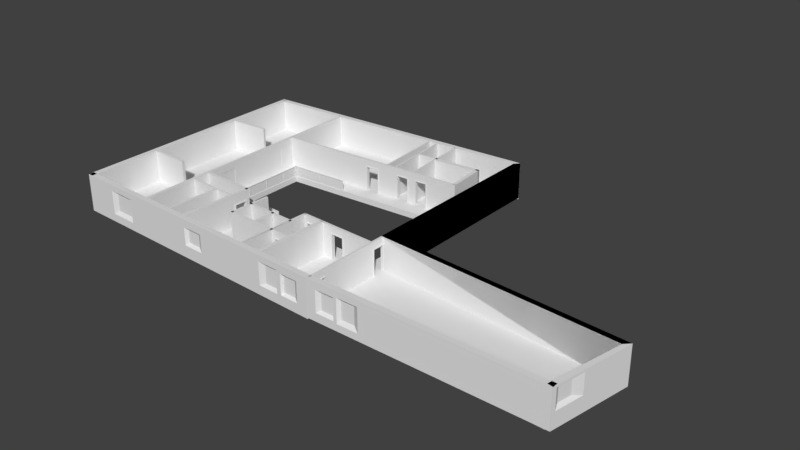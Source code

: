 # Source: bavariathekE1.blend  (saved by Blender 2.79.0; exported with 4.5.12 LTS)
import bpy
from mathutils import Matrix  # noqa: F401  (used for matrix-valued properties, if any)

bpy.ops.wm.read_factory_settings(use_empty=True)
scene = bpy.context.scene
scene.name = 'Scene'

# ---- collections
col_collection_2 = bpy.data.collections.new('Collection 2'); scene.collection.children.link(col_collection_2)

# ---- world
world_world = bpy.data.worlds.new('World'); scene.world = world_world
world_world.color = (0.05088, 0.05088, 0.05088)
world_world.use_sun_shadow = False
world_world.sun_shadow_jitter_overblur = 0.0
world_world.cycles.sampling_method = 'MANUAL'

# ---- meshes
me_cube_405 = bpy.data.meshes.new('Cube.405')
me_cube_405.from_pydata([(-18.01, 7.721, -9.411e-08), (-18.0, 7.701, -1.271e-07), (-18.01, 7.721, 1.05), (-18.0, 7.701, 1.05), (-12.13, 8.16, -9.411e-08), (-12.14, 8.14, -1.271e-07), (-12.13, 8.16, 1.05), (-12.14, 8.14, 1.05), (-15.07, 7.915, 1.05), (-15.07, 7.935, -9.411e-08), (-15.07, 7.915, -1.271e-07), (-15.07, 7.935, 1.05), (-15.02, 7.938, -9.411e-08), (-15.02, 7.918, -1.271e-07), (-15.02, 7.938, 1.05), (-15.02, 7.918, 1.05)], [], [(13, 5, 7, 15), (11, 9, 0, 2), (1, 10, 8, 3), (6, 4, 12, 14)])
me_cube_405.use_remesh_preserve_volume = False
me_cube_405.use_remesh_preserve_attributes = False
me_cube_405.use_mirror_vertex_groups = False
me_cube_405.update()
me_cube_404 = bpy.data.meshes.new('Cube.404')
me_cube_404.from_pydata([(-2.939, 0.09347, -0.525), (-2.938, 0.1132, -0.525), (-2.938, 0.1132, 0.525), (-2.939, 0.09347, 0.525), (2.94, -0.106, 0.525), (2.937, -0.0862, -0.525), (2.937, -0.0862, 0.525), (2.94, -0.106, -0.525), (-0.002305, -0.01334, 0.525), (-0.001635, 0.006394, -0.525), (-0.001635, 0.006395, 0.525), (-0.002305, -0.01334, -0.525), (0.04921, 0.004638, -0.525), (0.04921, 0.004639, 0.525), (0.04854, -0.0151, -0.525), (0.04854, -0.0151, 0.525)], [], [(10, 9, 1, 2), (14, 7, 4, 15), (0, 11, 8, 3), (6, 5, 12, 13), (8, 11, 9, 10), (8, 10, 2, 3), (9, 11, 0, 1), (13, 12, 14, 15), (5, 7, 14, 12), (13, 15, 4, 6), (3, 2, 1, 0), (6, 4, 7, 5)])
me_cube_404.use_remesh_preserve_volume = False
me_cube_404.use_remesh_preserve_attributes = False
me_cube_404.use_mirror_vertex_groups = False
me_cube_404.update()
me_cube_031 = bpy.data.meshes.new('Cube.031')
me_cube_031.from_pydata([(-0.01, 2.417, -0.525), (-0.01, 2.371, -0.525), (-0.01, 0.02504, -0.525), (-0.01, -0.02114, -0.525), (-0.01, -2.367, -0.525), (-0.01, -2.413, -0.525), (0.01, 2.417, -0.525), (0.01, 2.371, -0.525), (0.01, 0.02504, -0.525), (0.01, -0.02114, -0.525), (0.01, -2.367, -0.525), (0.01, -2.413, -0.525), (0.01, -2.413, 0.525), (0.01, -2.367, 0.525), (0.01, -0.02114, 0.525), (0.01, 0.02504, 0.525), (0.01, 2.371, 0.525), (0.01, 2.417, 0.525), (-0.01, 2.417, 0.525), (-0.01, 2.371, 0.525), (-0.01, 0.02504, 0.525), (-0.01, -0.02114, 0.525), (-0.01, -2.367, 0.525), (-0.01, -2.413, 0.525), (-0.01, -4.029, -0.525), (0.01, -4.029, -0.525), (0.01, -4.029, 0.525), (-0.01, -4.029, 0.525), (-0.01, 4.029, -0.525), (0.01, 4.029, -0.525), (-0.01, 4.029, 0.525), (0.01, 4.029, 0.525)], [], [(3, 4, 22, 21), (1, 2, 20, 19), (28, 0, 18, 30), (8, 7, 16, 15), (10, 9, 14, 13), (25, 11, 12, 26), (5, 24, 27, 23), (6, 29, 31, 17)])
me_cube_031.use_remesh_preserve_volume = False
me_cube_031.use_remesh_preserve_attributes = False
me_cube_031.use_mirror_vertex_groups = False
me_cube_031.update()
me_cube_030 = bpy.data.meshes.new('Cube.030')
me_cube_030.from_pydata([(-18.17, 7.749, -9.411e-08), (-18.17, -0.6232, -9.411e-08), (-18.07, 7.749, -9.411e-08), (-18.07, -0.6232, -9.411e-08), (-18.17, 7.749, 1.1), (-18.17, -0.6232, 1.1), (-18.07, 7.749, 1.1), (-18.07, -0.6232, 1.1), (-18.17, 5.978, -9.411e-08), (-18.17, 5.932, -9.411e-08), (-18.17, 3.586, -9.411e-08), (-18.17, 3.54, -9.411e-08), (-18.17, 1.194, -9.411e-08), (-18.17, 1.148, -9.411e-08), (-18.07, 5.978, -9.411e-08), (-18.07, 5.932, -9.411e-08), (-18.07, 3.586, -9.411e-08), (-18.07, 3.54, -9.411e-08), (-18.07, 1.194, -9.411e-08), (-18.07, 1.148, -9.411e-08), (-18.17, 5.978, 1.1), (-18.17, 5.932, 1.1), (-18.17, 3.586, 1.1), (-18.17, 3.54, 1.1), (-18.17, 1.194, 1.1), (-18.17, 1.148, 1.1), (-18.07, 5.978, 1.1), (-18.07, 5.932, 1.1), (-18.07, 3.586, 1.1), (-18.07, 3.54, 1.1), (-18.07, 1.194, 1.1), (-18.07, 1.148, 1.1), (-18.17, 7.749, 1.05), (-18.07, 7.749, 1.05), (-18.17, -0.6232, 1.05), (-18.07, -0.6232, 1.05), (-18.07, 1.148, 1.05), (-18.07, 1.194, 1.05), (-18.07, 3.54, 1.05), (-18.07, 3.586, 1.05), (-18.07, 5.932, 1.05), (-18.07, 5.978, 1.05), (-18.17, 5.978, 1.05), (-18.17, 5.932, 1.05), (-18.17, 3.586, 1.05), (-18.17, 3.54, 1.05), (-18.17, 1.194, 1.05), (-18.17, 1.148, 1.05), (-18.17, -0.4676, -9.411e-08), (-18.07, -0.4676, -9.411e-08), (-18.17, -0.4676, 1.1), (-18.07, -0.4676, 1.1), (-18.07, -0.4676, 1.05), (-18.17, -0.4676, 1.05), (-18.17, 7.59, -9.411e-08), (-18.07, 7.59, -9.411e-08), (-18.17, 7.59, 1.1), (-18.07, 7.59, 1.1), (-18.17, 7.59, 1.05), (-18.07, 7.59, 1.05)], [], [(50, 5, 7, 51), (53, 34, 5, 50), (59, 33, 6, 57), (35, 34, 1, 3), (33, 2, 0, 32), (52, 36, 31, 51), (36, 37, 30, 31), (37, 38, 29, 30), (38, 39, 28, 29), (39, 40, 27, 28), (40, 41, 26, 27), (58, 42, 20, 56), (42, 43, 21, 20), (43, 44, 22, 21), (44, 45, 23, 22), (45, 46, 24, 23), (46, 47, 25, 24), (56, 20, 26, 57), (20, 21, 27, 26), (21, 22, 28, 27), (22, 23, 29, 28), (23, 24, 30, 29), (24, 25, 31, 30), (12, 13, 47, 46), (10, 11, 45, 44), (8, 9, 43, 42), (15, 14, 41, 40), (17, 16, 39, 38), (19, 18, 37, 36), (6, 33, 32, 4), (7, 5, 34, 35), (55, 2, 33, 59), (48, 1, 34, 53), (3, 49, 52, 35), (35, 52, 51, 7), (47, 53, 50, 25), (25, 50, 51, 31), (52, 49, 48, 53), (0, 54, 58, 32), (4, 56, 57, 6), (32, 58, 56, 4), (41, 59, 57, 26), (37, 18, 12, 46), (38, 45, 11, 17), (40, 43, 9, 15), (36, 47, 13, 19), (53, 47, 36, 52), (46, 45, 38, 37), (44, 43, 40, 39), (39, 16, 10, 44), (59, 41, 42, 58), (41, 14, 8, 42), (59, 58, 54, 55)])
me_cube_030.use_remesh_preserve_volume = False
me_cube_030.use_remesh_preserve_attributes = False
me_cube_030.use_mirror_vertex_groups = False
me_cube_030.update()
me_cube_020 = bpy.data.meshes.new('Cube.020')
me_cube_020.from_pydata([(-18.17, -0.6232, -9.411e-08), (-18.16, -0.5233, -1.713e-07), (-18.17, -0.6232, 1.1), (-18.16, -0.5233, 1.1), (-18.17, -0.6232, 1.05), (-18.16, -0.5233, 1.05), (-18.01, -0.6285, -9.411e-08), (-18.01, -0.5286, -1.713e-07), (-18.01, -0.6285, 1.1), (-18.01, -0.5286, 1.1), (-18.01, -0.5286, 1.05), (-18.01, -0.6285, 1.05), (-12.03, -0.7314, 1.1), (-12.03, -0.8314, 1.1), (-12.03, -0.7314, -1.713e-07), (-12.03, -0.8314, 1.05), (-12.03, -0.7314, 1.05), (-12.03, -0.8314, -9.411e-08), (-12.13, -0.828, 1.05), (-12.13, -0.728, 1.1), (-12.13, -0.828, 1.1), (-12.13, -0.728, -1.713e-07), (-12.13, -0.728, 1.05), (-12.13, -0.828, -9.411e-08), (-15.07, -0.7353, 1.05), (-15.07, -0.6354, 1.1), (-15.07, -0.7353, 1.1), (-15.07, -0.6354, -1.704e-07), (-15.07, -0.6354, 1.05), (-15.07, -0.7353, -9.321e-08), (-15.02, -0.6371, 1.1), (-15.02, -0.7371, 1.1), (-15.02, -0.6371, -1.704e-07), (-15.02, -0.6371, 1.05), (-15.02, -0.7371, -9.321e-08), (-15.02, -0.7371, 1.05)], [], [(7, 1, 5, 10), (6, 0, 1, 7), (23, 17, 15, 18), (18, 15, 13, 20), (10, 5, 3, 9), (3, 5, 1, 0, 4, 2), (20, 13, 12, 19), (2, 8, 9, 3), (4, 11, 8, 2), (0, 6, 11, 4), (25, 28, 10, 9), (16, 12, 13, 15, 17, 14), (14, 17, 23, 21), (16, 14, 21, 22), (12, 16, 22, 19), (31, 20, 19, 30), (35, 18, 20, 31), (11, 24, 26, 8), (8, 26, 25, 9), (32, 34, 29, 27), (33, 32, 27, 28), (30, 33, 28, 25), (19, 22, 33, 30), (29, 34, 35, 24), (24, 35, 31, 26), (26, 31, 30, 25), (23, 18, 22, 21), (33, 22, 18, 35), (33, 35, 34, 32), (11, 6, 7, 10), (24, 11, 10, 28), (24, 28, 27, 29)])
me_cube_020.use_remesh_preserve_volume = False
me_cube_020.use_remesh_preserve_attributes = False
me_cube_020.use_mirror_vertex_groups = False
me_cube_020.update()
me_cube_019 = bpy.data.meshes.new('Cube.019')
me_cube_019.from_pydata([(-18.17, 7.749, -9.411e-08), (-18.16, 7.649, -1.271e-07), (-18.17, 7.749, 1.1), (-18.16, 7.649, 1.1), (-0.166, -1.234, 1.1), (-0.1626, -1.134, 1.1), (-18.16, 7.649, 1.05), (-18.17, 7.749, 1.05), (-0.166, -1.234, 1.05), (-0.1626, -1.134, 1.05), (-18.17, 7.749, -9.411e-08), (-18.16, 7.649, -1.271e-07), (-18.17, 7.749, 1.1), (-18.16, 7.649, 1.1), (-18.17, 7.749, 1.05), (-18.16, 7.649, 1.05), (-18.01, 7.761, -9.411e-08), (-18.0, 7.661, -1.271e-07), (-18.01, 7.761, 1.1), (-18.0, 7.661, 1.1), (-18.01, 7.761, 1.05), (-18.0, 7.661, 1.05), (-12.03, 8.207, 1.05), (-12.13, 8.2, -9.411e-08), (-12.13, 8.1, -1.271e-07), (-12.03, 8.107, 1.05), (-12.03, 8.107, 1.1), (-12.13, 8.2, 1.1), (-12.03, 8.207, 1.1), (-12.13, 8.1, 1.1), (-12.03, 8.107, -1.271e-07), (-12.13, 8.2, 1.05), (-12.03, 8.207, -9.411e-08), (-12.13, 8.1, 1.05), (-15.07, 7.875, 1.05), (-15.08, 7.974, -9.411e-08), (-15.07, 7.875, -1.271e-07), (-15.08, 7.974, 1.1), (-15.07, 7.875, 1.1), (-15.08, 7.974, 1.05), (-15.03, 7.978, -9.411e-08), (-15.02, 7.878, -1.271e-07), (-15.03, 7.978, 1.1), (-15.02, 7.878, 1.1), (-15.03, 7.978, 1.05), (-15.02, 7.878, 1.05)], [], [(33, 25, 26, 29), (12, 2, 3, 13), (14, 7, 2, 12), (10, 11, 1, 0), (45, 33, 29, 43), (10, 0, 7, 14), (24, 30, 25, 33), (5, 4, 8, 9), (3, 2, 7, 0, 1, 6), (1, 11, 15, 6), (16, 10, 14, 20), (16, 17, 11, 10), (20, 14, 12, 18), (18, 12, 13, 19), (6, 15, 13, 3), (28, 22, 31, 27), (32, 30, 24, 23), (22, 32, 23, 31), (11, 17, 21, 15), (15, 21, 19, 13), (26, 28, 27, 29), (25, 30, 32, 22, 28, 26), (37, 39, 20, 18), (38, 37, 18, 19), (43, 42, 37, 38), (44, 40, 35, 39), (40, 41, 36, 35), (42, 44, 39, 37), (21, 34, 38, 19), (38, 37, 39, 35, 36, 34), (27, 31, 44, 42), (29, 27, 42, 43), (36, 41, 45, 34), (34, 45, 43, 38), (41, 40, 44, 45), (33, 31, 23, 24), (44, 31, 33, 45), (17, 16, 20, 21), (34, 21, 20, 39)])
me_cube_019.use_remesh_preserve_volume = False
me_cube_019.use_remesh_preserve_attributes = False
me_cube_019.use_mirror_vertex_groups = False
me_cube_019.update()
me_cube_023 = bpy.data.meshes.new('Cube.023')
me_cube_023.from_pydata([(-0.00449, -3.04, 1.514), (-0.3086, -2.994, 1.514), (-0.004489, -1.642, 1.514), (-0.3086, -1.597, 1.514), (-0.00449, -3.04, 0.03252), (-0.3086, -2.994, 0.03252), (-0.004489, -1.642, 0.03252), (-0.3086, -1.597, 0.03252)], [], [(5, 1, 3, 7), (6, 2, 0, 4), (6, 7, 3, 2), (1, 0, 2, 3), (4, 0, 1, 5), (6, 4, 5, 7)])
me_cube_023.use_remesh_preserve_volume = False
me_cube_023.use_remesh_preserve_attributes = False
me_cube_023.use_mirror_vertex_groups = False
me_cube_023.update()
me_cube_018 = bpy.data.meshes.new('Cube.018')
me_cube_018.from_pydata([(-8.918, 0.28, 0.985), (-8.918, -0.02, 0.985), (-10.32, 0.28, 0.985), (-10.32, -0.02, 0.985), (-8.918, 0.28, -0.795), (-8.918, -0.02, -0.795), (-10.32, 0.28, -0.795), (-10.32, -0.02, -0.795)], [], [(5, 1, 3, 7), (6, 2, 0, 4), (6, 7, 3, 2), (1, 0, 2, 3), (4, 0, 1, 5), (6, 4, 5, 7)])
me_cube_018.use_remesh_preserve_volume = False
me_cube_018.use_remesh_preserve_attributes = False
me_cube_018.use_mirror_vertex_groups = False
me_cube_018.update()
me_cube_017 = bpy.data.meshes.new('Cube.017')
me_cube_017.from_pydata([(-6.772, -0.02, 0.985), (-6.772, 0.28, 0.985), (-8.174, 0.28, 0.985), (-8.174, -0.02, 0.985), (-6.772, -0.02, -0.795), (-6.772, 0.28, -0.795), (-8.174, 0.28, -0.795), (-8.174, -0.02, -0.795)], [], [(4, 0, 3, 7), (6, 2, 1, 5), (4, 5, 1, 0), (0, 1, 2, 3), (6, 7, 3, 2), (6, 5, 4, 7)])
me_cube_017.use_remesh_preserve_volume = False
me_cube_017.use_remesh_preserve_attributes = False
me_cube_017.use_mirror_vertex_groups = False
me_cube_017.update()
me_cube_016 = bpy.data.meshes.new('Cube.016')
me_cube_016.from_pydata([(-10.83, -0.02016, 0.6645), (-10.82, 0.28, 0.6645), (-8.736, -0.02016, 0.6645), (-8.727, 0.28, 0.6645), (-10.83, -0.02016, -1.115), (-10.82, 0.28, -1.115), (-8.736, -0.02016, -1.115), (-8.727, 0.28, -1.115)], [], [(2, 0, 4, 6), (5, 1, 3, 7), (2, 3, 1, 0), (6, 7, 3, 2), (7, 6, 4, 5), (4, 0, 1, 5)])
me_cube_016.use_remesh_preserve_volume = False
me_cube_016.use_remesh_preserve_attributes = False
me_cube_016.use_mirror_vertex_groups = False
me_cube_016.update()
me_cube_015 = bpy.data.meshes.new('Cube.015')
me_cube_015.from_pydata([(-0.3056, -0.02016, -0.8155), (-0.2966, 0.28, -0.8155), (1.092, -0.02016, -0.8155), (1.101, 0.28, -0.8155), (-0.3056, -0.02016, 0.6645), (-0.2966, 0.28, 0.6645), (1.092, -0.02016, 0.6645), (1.101, 0.28, 0.6645)], [], [(6, 4, 0, 2), (1, 5, 7, 3), (2, 3, 7, 6), (6, 7, 5, 4), (0, 4, 5, 1), (3, 2, 0, 1)])
me_cube_015.use_remesh_preserve_volume = False
me_cube_015.use_remesh_preserve_attributes = False
me_cube_015.use_mirror_vertex_groups = False
me_cube_015.update()
me_cube_014 = bpy.data.meshes.new('Cube.014')
me_cube_014.from_pydata([(9.797, -0.02016, 0.6645), (9.806, 0.28, 0.6645), (11.2, -0.02016, 0.6645), (11.21, 0.28, 0.6645), (9.797, -0.02016, -1.115), (9.806, 0.28, -1.115), (11.2, -0.02016, -1.115), (11.21, 0.28, -1.115)], [], [(5, 1, 3, 7), (2, 0, 4, 6), (2, 3, 1, 0), (6, 7, 3, 2), (7, 6, 4, 5), (4, 0, 1, 5)])
me_cube_014.use_remesh_preserve_volume = False
me_cube_014.use_remesh_preserve_attributes = False
me_cube_014.use_mirror_vertex_groups = False
me_cube_014.update()
me_cube_013 = bpy.data.meshes.new('Cube.013')
me_cube_013.from_pydata([(11.97, -0.02016, 0.6645), (11.98, 0.28, 0.6645), (13.36, -0.02016, 0.6645), (13.37, 0.28, 0.6645), (11.97, -0.02016, -1.115), (11.98, 0.28, -1.115), (13.36, -0.02016, -1.115), (13.37, 0.28, -1.115)], [], [(5, 1, 3, 7), (2, 0, 4, 6), (6, 7, 3, 2), (2, 3, 1, 0), (4, 0, 1, 5), (7, 6, 4, 5)])
me_cube_013.use_remesh_preserve_volume = False
me_cube_013.use_remesh_preserve_attributes = False
me_cube_013.use_mirror_vertex_groups = False
me_cube_013.update()
me_cube_012 = bpy.data.meshes.new('Cube.012')
me_cube_012.from_pydata([(-10.54, -0.2903, 0.985), (-10.56, 0.01044, 0.985), (-8.448, -0.2903, 0.985), (-8.467, 0.01043, 0.985), (-10.54, -0.2903, -0.795), (-10.56, 0.01044, -0.795), (-8.448, -0.2903, -0.795), (-8.467, 0.01043, -0.795)], [], [(1, 3, 7, 5), (2, 0, 4, 6), (1, 0, 2, 3), (4, 0, 1, 5), (4, 5, 7, 6), (6, 7, 3, 2)])
me_cube_012.use_remesh_preserve_volume = False
me_cube_012.use_remesh_preserve_attributes = False
me_cube_012.use_mirror_vertex_groups = False
me_cube_012.update()
me_cube_011 = bpy.data.meshes.new('Cube.011')
me_cube_011.from_pydata([(-4.632, -0.2903, -0.495), (-4.651, 0.01045, -0.495), (-3.232, -0.2903, -0.495), (-3.252, 0.01045, -0.495), (-4.632, -0.2903, 0.985), (-4.651, 0.01044, 0.985), (-3.232, -0.2903, 0.985), (-3.252, 0.01044, 0.985)], [], [(5, 7, 3, 1), (2, 6, 4, 0), (2, 3, 7, 6), (5, 4, 6, 7), (0, 4, 5, 1), (1, 3, 2, 0)])
me_cube_011.use_remesh_preserve_volume = False
me_cube_011.use_remesh_preserve_attributes = False
me_cube_011.use_mirror_vertex_groups = False
me_cube_011.update()
me_cube_009 = bpy.data.meshes.new('Cube.009')
me_cube_009.from_pydata([(0.5205, -0.2903, 0.985), (0.5013, 0.01043, 0.985), (2.622, -0.2903, 0.985), (2.603, 0.01043, 0.985), (0.5205, -0.2903, -0.795), (0.5013, 0.01043, -0.795), (2.622, -0.2903, -0.795), (2.603, 0.01043, -0.795)], [], [(2, 0, 4, 6), (1, 3, 7, 5), (4, 5, 7, 6), (6, 7, 3, 2), (1, 0, 2, 3), (4, 0, 1, 5)])
me_cube_009.use_remesh_preserve_volume = False
me_cube_009.use_remesh_preserve_attributes = False
me_cube_009.use_mirror_vertex_groups = False
me_cube_009.update()
me_cube_008 = bpy.data.meshes.new('Cube.008')
me_cube_008.from_pydata([(12.15, -0.2903, -0.4925), (12.13, 0.01043, -0.4925), (13.55, -0.2903, -0.4925), (13.53, 0.01043, -0.4925), (12.15, -0.2903, 0.9825), (12.13, 0.01043, 0.9825), (13.55, -0.2903, 0.9825), (13.53, 0.01043, 0.9825)], [], [(5, 7, 3, 1), (2, 6, 4, 0), (5, 4, 6, 7), (0, 4, 5, 1), (1, 3, 2, 0), (2, 3, 7, 6)])
me_cube_008.use_remesh_preserve_volume = False
me_cube_008.use_remesh_preserve_attributes = False
me_cube_008.use_mirror_vertex_groups = False
me_cube_008.update()
me_cube_007 = bpy.data.meshes.new('Cube.007')
me_cube_007.from_pydata([(0.3, -2.105, 2.384e-07), (4.47e-07, -2.105, 2.384e-07), (0.3, 0.0, 2.384e-07), (4.47e-07, 0.0, 2.384e-07), (0.3, -2.105, 1.481), (4.47e-07, -2.105, 1.481), (0.3, 0.0, 1.481), (4.47e-07, 0.0, 1.481)], [], [(1, 5, 7, 3), (2, 6, 4, 0), (2, 3, 7, 6), (5, 4, 6, 7), (1, 3, 2, 0), (0, 4, 5, 1)])
me_cube_007.use_remesh_preserve_volume = False
me_cube_007.use_remesh_preserve_attributes = False
me_cube_007.use_mirror_vertex_groups = False
me_cube_007.update()
me_cube_004 = bpy.data.meshes.new('Cube.004')
me_cube_004.from_pydata([(0.3, -2.8, 2.086e-07), (4.47e-07, -2.8, 2.086e-07), (0.3, 0.0, 2.086e-07), (4.47e-07, 0.0, 2.086e-07), (0.3, -2.8, 1.476), (4.47e-07, -2.8, 1.476), (0.3, 0.0, 1.476), (4.47e-07, 0.0, 1.476)], [], [(1, 5, 7, 3), (2, 6, 4, 0), (5, 4, 6, 7), (2, 3, 7, 6), (1, 3, 2, 0), (0, 4, 5, 1)])
me_cube_004.use_remesh_preserve_volume = False
me_cube_004.use_remesh_preserve_attributes = False
me_cube_004.use_mirror_vertex_groups = False
me_cube_004.update()
me_cube_001 = bpy.data.meshes.new('Cube.001')
me_cube_001.from_pydata([(0.3, -2.801, -1.788e-07), (4.47e-07, -2.801, -1.788e-07), (0.3, 0.0, -1.788e-07), (4.47e-07, 0.0, -1.788e-07), (0.3, -2.801, 1.479), (4.47e-07, -2.801, 1.479), (0.3, 0.0, 1.479), (4.47e-07, 0.0, 1.479)], [], [(1, 5, 7, 3), (2, 6, 4, 0), (1, 3, 2, 0), (0, 4, 5, 1), (5, 4, 6, 7), (2, 3, 7, 6)])
me_cube_001.use_remesh_preserve_volume = False
me_cube_001.use_remesh_preserve_attributes = False
me_cube_001.use_mirror_vertex_groups = False
me_cube_001.update()
me_cube_000 = bpy.data.meshes.new('Cube.000')
me_cube_000.from_pydata([(0.3, -2.803, -1.49e-07), (4.47e-07, -2.803, -1.49e-07), (0.3, 0.0, -1.49e-07), (4.47e-07, 0.0, -1.49e-07), (0.3, -2.803, 1.48), (4.47e-07, -2.803, 1.48), (0.3, 0.0, 1.48), (4.47e-07, 0.0, 1.48)], [], [(1, 5, 7, 3), (2, 6, 4, 0), (5, 4, 6, 7), (0, 4, 5, 1), (1, 3, 2, 0), (2, 3, 7, 6)])
me_cube_000.use_remesh_preserve_volume = False
me_cube_000.use_remesh_preserve_attributes = False
me_cube_000.use_mirror_vertex_groups = False
me_cube_000.update()
me_cube_395 = bpy.data.meshes.new('Cube.395')
me_cube_395.from_pydata([(-0.25, -11.15, 0.0), (0.0, -11.15, 0.0), (0.0, -7.849, 0.0), (0.0, -9.74, 0.0), (0.0, -11.0, 0.0), (-0.25, -11.0, 0.0), (-0.25, -9.74, 0.0), (-0.25, -7.849, 0.0), (-0.25, -11.15, -0.5299), (0.0, -11.15, -0.5299), (-0.25, -11.0, -0.5299), (-0.25, -9.74, -0.5299), (-0.25, -7.849, -0.5299), (0.0, -7.849, -0.5299), (0.0, -9.74, -0.5299), (0.0, -11.0, -0.5299)], [], [(15, 4, 1, 9), (9, 1, 0, 8), (4, 5, 0, 1), (8, 0, 5, 10), (10, 5, 6, 11), (11, 6, 7, 12), (2, 7, 6, 3), (3, 6, 5, 4), (13, 2, 3, 14), (14, 3, 4, 15)])
me_cube_395.use_remesh_preserve_volume = False
me_cube_395.use_remesh_preserve_attributes = False
me_cube_395.use_mirror_vertex_groups = False
me_cube_395.update()
me_cube_394 = bpy.data.meshes.new('Cube.394')
me_cube_394.from_pydata([(-0.25, -6.682e-07, 0.0), (0.0, -6.682e-07, 0.0), (-0.25, -0.1503, 0.0), (0.0, -0.1503, 0.0), (0.0, -1.412, 0.0), (0.0, -3.301, 0.0), (-0.25, -3.301, 0.0), (-0.25, -1.412, 0.0), (-0.25, -6.682e-07, -0.5299), (0.0, -6.682e-07, -0.5299), (0.0, -0.1503, -0.5299), (-0.25, -0.1503, -0.5299), (-0.25, -3.301, -0.5299), (-0.25, -1.412, -0.5299), (0.0, -1.412, -0.5299), (0.0, -3.301, -0.5299)], [], [(11, 2, 0, 8), (8, 0, 1, 9), (1, 0, 2, 3), (9, 1, 3, 10), (13, 7, 2, 11), (12, 6, 7, 13), (3, 2, 7, 4), (4, 7, 6, 5), (10, 3, 4, 14), (14, 4, 5, 15)])
me_cube_394.use_remesh_preserve_volume = False
me_cube_394.use_remesh_preserve_attributes = False
me_cube_394.use_mirror_vertex_groups = False
me_cube_394.update()
me_cube_393 = bpy.data.meshes.new('Cube.393')
me_cube_393.from_pydata([(0.0, -3.301, -3.77), (0.0, -7.849, -3.77), (0.25, -3.301, 0.0), (0.25, -7.849, 0.0), (0.0, -7.849, 0.0), (0.0, -3.301, 0.0), (0.25, -7.849, -3.77), (0.25, -3.301, -3.77)], [], [(1, 4, 5, 0), (2, 5, 4, 3), (0, 7, 6, 1), (7, 2, 3, 6), (1, 6, 3, 4), (0, 5, 2, 7)])
me_cube_393.use_remesh_preserve_volume = False
me_cube_393.use_remesh_preserve_attributes = False
me_cube_393.use_mirror_vertex_groups = False
me_cube_393.update()
me_cube_392 = bpy.data.meshes.new('Cube.392')
me_cube_392.from_pydata([(-0.1, -11.15, -3.29), (-0.1, -6.682e-07, -3.29), (0.0, -11.15, -3.29), (0.0, -6.682e-07, -3.29), (-0.1, -0.1503, -3.29), (0.0, -0.1503, -3.29), (-0.1, -1.412, -3.29), (-0.1, -3.301, -3.29), (-0.1, -7.849, -3.29), (-0.1, -9.84, -3.19), (-0.1, -10.9, -3.19), (0.0, -10.9, -3.19), (0.0, -9.84, -3.19), (0.0, -7.849, -3.29), (0.0, -3.301, -3.29), (0.0, -1.412, -3.29), (-0.1, -6.682e-07, -0.5299), (0.0, -6.682e-07, -0.5299), (0.0, -0.1503, -0.5299), (-0.1, -0.1503, -0.5299), (-0.1, -3.301, -0.5299), (-0.1, -1.412, -0.5299), (0.0, -1.412, -0.5299), (0.0, -3.301, -0.5299), (-0.1, -11.15, -0.5299), (0.0, -11.15, -0.5299), (-0.1, -11.0, -0.5299), (-0.1, -9.74, -0.5299), (-0.1, -7.849, -0.5299), (0.0, -7.849, -0.5299), (0.0, -9.74, -0.5299), (0.0, -11.0, -0.5299), (0.0, -11.15, -0.6299), (-0.1, -10.9, -0.7299), (-0.1, -9.84, -0.7299), (-0.1, -7.849, -0.6299), (0.0, -7.849, -0.6299), (0.0, -9.84, -0.7299), (0.0, -10.9, -0.7299), (-0.1, -11.15, -0.6299), (-0.1, -9.64, -3.19), (-0.1, -11.0, -3.29), (0.0, -11.0, -3.29), (0.0, -9.64, -3.19), (-0.1, -11.0, -0.6299), (-0.1, -9.64, -0.7299), (0.0, -9.64, -0.7299), (0.0, -11.0, -0.6299), (-0.1, -9.74, -3.29), (-0.1, -7.949, -3.19), (0.0, -9.74, -3.29), (-0.1, -9.74, -0.6299), (0.0, -7.949, -3.19), (-0.1, -7.949, -0.7299), (0.0, -7.949, -0.7299), (0.0, -9.74, -0.6299), (-0.03, -10.9, -3.19), (-0.03, -9.84, -3.19), (-0.03, -9.84, -0.7299), (-0.03, -10.9, -0.7299), (-0.03, -7.949, -0.7299), (-0.03, -7.949, -3.19), (-0.03, -9.64, -3.19), (-0.03, -9.64, -0.7299), (-0.07, -7.949, -0.7299), (-0.07, -7.949, -3.19), (-0.07, -9.84, -3.19), (-0.07, -10.9, -3.19), (-0.07, -10.9, -0.7299), (-0.07, -9.84, -0.7299), (-0.07, -9.64, -3.19), (-0.07, -9.64, -0.7299), (-0.1, -6.682e-07, -0.6298), (0.0, -6.682e-07, -0.6298), (0.0, -0.1503, -0.6298), (-0.1, -0.1503, -0.6298), (-0.1, -3.301, -0.6298), (-0.1, -1.412, -0.6298), (0.0, -1.412, -0.6298), (0.0, -3.301, -0.6298), (-0.1, -1.312, -3.19), (-0.1, -1.312, -0.7298), (-0.1, -0.2503, -0.7298), (-0.1, -0.2503, -3.19), (-0.1, -3.201, -3.19), (-0.1, -3.201, -0.7298), (-0.1, -1.512, -0.7298), (-0.1, -1.512, -3.19), (0.0, -0.2503, -3.19), (0.0, -0.2503, -0.7298), (0.0, -1.312, -0.7298), (0.0, -1.312, -3.19), (0.0, -1.512, -3.19), (0.0, -1.512, -0.7298), (0.0, -3.201, -0.7298), (0.0, -3.201, -3.19), (-0.03, -3.201, -0.7298), (-0.03, -3.201, -3.19), (-0.03, -0.2503, -0.7298), (-0.03, -0.2503, -3.19), (-0.03, -1.312, -3.19), (-0.03, -1.312, -0.7298), (-0.03, -1.512, -0.7298), (-0.03, -1.512, -3.19), (-0.07, -3.201, -0.7298), (-0.07, -3.201, -3.19), (-0.07, -1.312, -0.7298), (-0.07, -1.312, -3.19), (-0.07, -0.2503, -3.19), (-0.07, -0.2503, -0.7298), (-0.07, -1.512, -3.19), (-0.07, -1.512, -0.7298)], [], [(41, 42, 2, 0), (1, 3, 5, 4), (4, 5, 15, 6), (6, 15, 14, 7), (8, 13, 50, 48), (48, 50, 42, 41), (78, 22, 23, 79), (74, 18, 22, 78), (76, 20, 21, 77), (77, 21, 19, 75), (73, 17, 18, 74), (72, 16, 17, 73), (75, 19, 16, 72), (55, 30, 31, 47), (36, 29, 30, 55), (51, 27, 28, 35), (44, 26, 27, 51), (39, 24, 26, 44), (32, 25, 24, 39), (47, 31, 25, 32), (42, 47, 32, 2), (2, 32, 39, 0), (0, 39, 44, 41), (49, 40, 70, 65), (40, 45, 71, 70), (54, 46, 63, 60), (37, 38, 59, 58), (10, 9, 48, 41), (12, 11, 42, 50), (33, 10, 41, 44), (9, 34, 51, 48), (37, 12, 50, 55), (11, 38, 47, 42), (34, 33, 44, 51), (38, 37, 55, 47), (40, 49, 8, 48), (52, 43, 50, 13), (45, 40, 48, 51), (49, 53, 35, 8), (54, 52, 13, 36), (43, 46, 55, 50), (53, 45, 51, 35), (46, 54, 36, 55), (57, 58, 59, 56), (38, 11, 56, 59), (11, 12, 57, 56), (12, 37, 58, 57), (61, 60, 63, 62), (46, 43, 62, 63), (43, 52, 61, 62), (52, 54, 60, 61), (67, 68, 69, 66), (70, 71, 64, 65), (34, 9, 66, 69), (53, 49, 65, 64), (33, 34, 69, 68), (10, 33, 68, 67), (45, 53, 64, 71), (9, 10, 67, 66), (4, 75, 72, 1), (1, 72, 73, 3), (3, 73, 74, 5), (83, 80, 107, 108), (82, 83, 108, 109), (95, 92, 103, 97), (88, 89, 98, 99), (6, 77, 81, 80), (77, 75, 82, 81), (75, 4, 83, 82), (4, 6, 80, 83), (7, 76, 85, 84), (76, 77, 86, 85), (77, 6, 87, 86), (6, 7, 84, 87), (5, 74, 89, 88), (74, 78, 90, 89), (78, 15, 91, 90), (15, 5, 88, 91), (15, 78, 93, 92), (78, 79, 94, 93), (79, 14, 95, 94), (14, 15, 92, 95), (99, 98, 101, 100), (103, 102, 96, 97), (90, 91, 100, 101), (94, 95, 97, 96), (91, 88, 99, 100), (93, 94, 96, 102), (92, 93, 102, 103), (89, 90, 101, 98), (107, 106, 109, 108), (105, 104, 111, 110), (86, 87, 110, 111), (87, 84, 105, 110), (81, 82, 109, 106), (84, 85, 104, 105), (80, 81, 106, 107), (85, 86, 111, 104)])
me_cube_392.use_remesh_preserve_volume = False
me_cube_392.use_remesh_preserve_attributes = False
me_cube_392.use_mirror_vertex_groups = False
me_cube_392.update()
me_cube_390 = bpy.data.meshes.new('Cube.390')
me_cube_390.from_pydata([(1.042e-07, -7.502, -3.77), (1.042e-07, -7.502, 0.0), (0.2498, -7.277, -3.77), (0.2498, -7.277, 0.0), (0.25, 0.0225, -3.77), (2.898e-07, 5.295e-07, 0.0), (2.898e-07, 5.295e-07, -3.77), (0.25, 0.0225, 0.0)], [], [(4, 7, 3, 2), (7, 5, 1, 3), (1, 0, 2, 3), (1, 5, 6, 0), (6, 4, 2, 0), (5, 7, 4, 6)])
me_cube_390.use_remesh_preserve_volume = False
me_cube_390.use_remesh_preserve_attributes = False
me_cube_390.use_mirror_vertex_groups = False
me_cube_390.update()
me_cube_388 = bpy.data.meshes.new('Cube.388')
me_cube_388.from_pydata([(0.7322, 0.125, -0.68), (0.7322, -0.125, -0.68), (-0.7322, 0.125, -0.68), (-0.7322, -0.125, -0.68), (2.953, -0.125, -0.68), (2.953, 0.125, -0.68), (4.283, -0.125, -0.68), (4.283, 0.125, -0.68), (5.11, -0.125, -0.68), (5.11, 0.125, -0.68), (6.443, -0.125, -0.68), (6.443, 0.125, -0.68), (-18.44, 0.125, 4.232e-06), (-18.48, -0.125, -3.77), (-18.44, 0.125, -3.77), (-18.48, -0.125, 4.187e-06), (2.953, -0.125, -3.67), (2.953, 0.125, -3.67), (0.7322, 0.125, -3.67), (0.7322, -0.125, -3.67), (-0.7322, 0.125, -3.67), (-0.7322, -0.125, -3.67), (-14.32, 0.125, -3.77), (-14.32, -0.125, 3.883e-06), (-14.32, 0.125, 3.931e-06), (-14.32, -0.125, -3.77), (-10.39, 0.125, -0.1), (-10.62, -0.125, -3.67), (-10.39, 0.125, -3.67), (-10.62, -0.125, -0.1), (4.283, -0.125, -3.67), (4.283, 0.125, -3.67), (5.11, -0.125, -3.67), (5.11, 0.125, -3.67), (9.552, -0.125, -3.67), (9.552, -0.125, -0.1), (9.552, 0.125, -3.67), (9.552, 0.125, -0.1), (6.443, -0.125, -3.67), (6.443, 0.125, -3.67), (-0.6322, -0.125, -0.78), (0.6322, -0.125, -0.78), (0.6322, 0.125, -0.78), (-0.6322, 0.125, -0.78), (9.652, -0.125, 2.129e-06), (-10.72, -0.125, 3.619e-06), (4.183, 0.125, -0.78), (3.053, 0.125, -0.78), (3.053, -0.125, -0.78), (4.183, -0.125, -0.78), (-10.49, 0.125, 3.651e-06), (9.652, 0.125, 2.177e-06), (6.343, 0.125, -0.78), (5.21, 0.125, -0.78), (5.21, -0.125, -0.78), (6.343, -0.125, -0.78), (0.6322, -0.125, -3.77), (3.053, -0.125, -3.77), (6.343, -0.125, -3.77), (6.343, 0.125, -3.77), (3.053, 0.125, -3.77), (0.6322, 0.125, -3.77), (5.21, -0.125, -3.77), (5.21, 0.125, -3.77), (-10.72, -0.125, -3.77), (-0.6322, -0.125, -3.77), (4.183, -0.125, -3.77), (4.183, 0.125, -3.77), (-0.6322, 0.125, -3.77), (-10.49, 0.125, -3.77), (9.652, 0.125, -3.77), (9.652, -0.125, -3.77), (-0.6322, -0.175, -0.78), (0.6322, -0.175, -0.78), (3.053, -0.175, -0.78), (4.183, -0.175, -0.78), (5.21, -0.175, -0.78), (6.343, -0.175, -0.78), (6.343, -0.175, -3.77), (5.21, -0.175, -3.77), (4.183, -0.175, -3.77), (3.053, -0.175, -3.77), (0.6322, -0.175, -3.77), (-0.6322, -0.175, -3.77), (-0.7322, -0.175, -0.68), (0.7322, -0.175, -0.68), (2.953, -0.175, -0.68), (4.283, -0.175, -0.68), (5.11, -0.175, -0.68), (6.443, -0.175, -0.68), (6.443, -0.175, -3.67), (5.11, -0.175, -3.67), (4.283, -0.175, -3.67), (2.953, -0.175, -3.67), (0.7322, -0.175, -3.67), (-0.7322, -0.175, -3.67), (0.6322, 0.175, -0.78), (-0.6322, 0.175, -0.78), (4.183, 0.175, -0.78), (3.053, 0.175, -0.78), (6.343, 0.175, -0.78), (5.21, 0.175, -0.78), (6.343, 0.175, -3.77), (5.21, 0.175, -3.77), (4.183, 0.175, -3.77), (3.053, 0.175, -3.77), (0.6322, 0.175, -3.77), (-0.6322, 0.175, -3.77), (0.7322, 0.175, -0.68), (-0.7322, 0.175, -0.68), (4.283, 0.175, -0.68), (2.953, 0.175, -0.68), (6.443, 0.175, -0.68), (5.11, 0.175, -0.68), (6.443, 0.175, -3.67), (5.11, 0.175, -3.67), (4.283, 0.175, -3.67), (2.953, 0.175, -3.67), (0.7322, 0.175, -3.67), (-0.7322, 0.175, -3.67)], [], [(43, 42, 41, 40), (47, 46, 49, 48), (53, 52, 55, 54), (24, 12, 15, 23), (25, 23, 15, 13), (61, 60, 57, 56), (15, 12, 14, 13), (69, 68, 65, 64), (14, 12, 24, 22), (14, 22, 25, 13), (22, 24, 23, 25), (55, 52, 59, 58), (67, 63, 62, 66), (54, 62, 63, 53), (51, 50, 45, 44), (49, 46, 67, 66), (40, 65, 68, 43), (70, 51, 44, 71), (59, 70, 71, 58), (64, 45, 50, 69), (48, 57, 60, 47), (41, 42, 61, 56), (1, 19, 16, 4, 6, 30, 32, 8, 10, 38, 34, 35, 29, 27, 21, 3), (0, 2, 20, 28, 26, 37, 36, 39, 11, 9, 33, 31, 7, 5, 17, 18), (30, 6, 87, 92), (47, 60, 105, 99), (29, 35, 44, 45), (67, 46, 98, 104), (1, 3, 84, 85), (37, 26, 50, 51), (18, 61, 106, 118), (49, 66, 80, 75), (16, 19, 56, 57), (10, 8, 88, 89), (59, 52, 100, 102), (18, 17, 60, 61), (40, 41, 73, 72), (17, 5, 111, 117), (21, 27, 64, 65), (57, 48, 74, 81), (31, 67, 104, 116), (28, 20, 68, 69), (27, 29, 45, 64), (26, 28, 69, 50), (31, 33, 63, 67), (48, 49, 75, 74), (39, 59, 102, 114), (32, 30, 66, 62), (4, 16, 93, 86), (43, 68, 107, 97), (36, 37, 51, 70), (35, 34, 71, 44), (34, 38, 58, 71), (39, 36, 70, 59), (66, 30, 92, 80), (9, 11, 112, 113), (85, 84, 72, 73), (87, 86, 74, 75), (89, 88, 76, 77), (90, 89, 77, 78), (88, 91, 79, 76), (92, 87, 75, 80), (86, 93, 81, 74), (94, 85, 73, 82), (84, 95, 83, 72), (3, 21, 95, 84), (38, 10, 89, 90), (19, 1, 85, 94), (62, 54, 76, 79), (32, 62, 79, 91), (41, 56, 82, 73), (16, 57, 81, 93), (54, 55, 77, 76), (6, 4, 86, 87), (21, 65, 83, 95), (65, 40, 72, 83), (56, 19, 94, 82), (8, 32, 91, 88), (55, 58, 78, 77), (58, 38, 90, 78), (109, 108, 96, 97), (111, 110, 98, 99), (113, 112, 100, 101), (112, 114, 102, 100), (115, 113, 101, 103), (110, 116, 104, 98), (117, 111, 99, 105), (108, 118, 106, 96), (119, 109, 97, 107), (2, 0, 108, 109), (60, 17, 117, 105), (7, 31, 116, 110), (42, 43, 97, 96), (20, 2, 109, 119), (68, 20, 119, 107), (52, 53, 101, 100), (11, 39, 114, 112), (0, 18, 118, 108), (5, 7, 110, 111), (63, 33, 115, 103), (53, 63, 103, 101), (46, 47, 99, 98), (61, 42, 96, 106), (33, 9, 113, 115)])
me_cube_388.use_remesh_preserve_volume = False
me_cube_388.use_remesh_preserve_attributes = False
me_cube_388.use_mirror_vertex_groups = False
me_cube_388.update()
me_cube_387 = bpy.data.meshes.new('Cube.387')
me_cube_387.from_pydata([(-0.17, -7.387, -3.77), (-0.17, -7.387, -4.494e-07), (-0.17, 0.0, -3.77), (-0.17, 0.0, -4.494e-07), (3.445e-07, -7.387, -3.77), (3.445e-07, -7.387, -4.494e-07), (2.432e-07, 0.0, -3.77), (2.432e-07, 0.0, -4.494e-07)], [], [(0, 1, 3, 2), (2, 3, 7, 6), (6, 7, 5, 4), (4, 5, 1, 0), (2, 6, 4, 0), (7, 3, 1, 5)])
me_cube_387.use_remesh_preserve_volume = False
me_cube_387.use_remesh_preserve_attributes = False
me_cube_387.use_mirror_vertex_groups = False
me_cube_387.update()
me_cube_386 = bpy.data.meshes.new('Cube.386')
me_cube_386.from_pydata([(0.7308, -0.1226, -0.68), (0.7296, 0.1217, -0.68), (-0.7306, 0.1234, -0.68), (-0.7298, -0.1226, -0.68), (-4.167, -0.1226, -3.67), (-4.167, -0.1226, -0.1), (-4.167, 0.1273, -3.67), (-4.167, 0.1273, -0.1), (-3.782, 0.1269, -3.67), (-3.782, -0.1226, -3.67), (-3.782, 0.1269, -0.68), (-3.782, -0.1226, -0.68), (-2.448, -0.1226, -0.68), (-2.449, 0.1254, -0.68), (3.992, -0.1226, -3.67), (3.992, -0.1226, -0.1), (3.99, 0.118, -3.67), (3.99, 0.118, -0.1), (-2.448, -0.1226, -3.67), (-2.449, 0.1254, -3.67), (0.7308, -0.1226, -3.67), (0.7296, 0.1217, -3.67), (-0.7306, 0.1234, -3.67), (-0.7298, -0.1226, -3.67), (-0.6298, -0.1226, -0.78), (0.6308, -0.1226, -0.78), (-4.267, 0.1274, -4.494e-07), (4.09, 0.1179, 1.682e-06), (0.6296, 0.1219, -0.78), (-0.6306, 0.1233, -0.78), (4.092, -0.1226, 1.681e-06), (-4.267, -0.1226, -4.507e-07), (-4.267, -0.1226, -3.77), (-4.267, 0.1274, -3.77), (-3.682, 0.1268, -3.77), (-3.682, -0.1226, -3.77), (-2.549, 0.1255, -0.78), (-3.682, 0.1268, -0.78), (-3.682, -0.1226, -0.78), (-2.548, -0.1226, -0.78), (4.09, 0.1179, -3.77), (4.092, -0.1226, -3.77), (0.6308, -0.1226, -3.77), (-0.6306, 0.1233, -3.77), (-2.549, 0.1255, -3.77), (-2.548, -0.1226, -3.77), (0.6296, 0.1219, -3.77), (-0.6298, -0.1226, -3.77), (0.6297, 0.1719, -0.78), (-0.6306, 0.1733, -0.78), (-2.549, 0.1755, -0.78), (-3.682, 0.1768, -0.78), (-3.682, 0.1768, -3.77), (-2.549, 0.1755, -3.77), (-0.6306, 0.1733, -3.77), (0.6297, 0.1719, -3.77), (0.7297, 0.1717, -0.68), (-0.7306, 0.1734, -0.68), (-2.449, 0.1754, -0.68), (-3.782, 0.1769, -0.68), (-3.782, 0.1769, -3.67), (-2.449, 0.1754, -3.67), (-0.7306, 0.1734, -3.67), (0.7297, 0.1717, -3.67), (-0.6298, -0.1726, -0.78), (0.6308, -0.1726, -0.78), (-3.682, -0.1726, -0.78), (-2.548, -0.1726, -0.78), (-3.682, -0.1726, -3.77), (-2.548, -0.1726, -3.77), (-0.6298, -0.1726, -3.77), (0.6308, -0.1726, -3.77), (-0.7298, -0.1726, -0.68), (0.7308, -0.1726, -0.68), (-3.782, -0.1726, -0.68), (-2.448, -0.1726, -0.68), (-3.782, -0.1726, -3.67), (-2.448, -0.1726, -3.67), (-0.7298, -0.1726, -3.67), (0.7308, -0.1726, -3.67)], [], [(29, 28, 25, 24), (32, 31, 26, 33), (7, 17, 16, 21, 1, 2, 22, 19, 13, 10, 8, 6), (33, 34, 35, 32), (37, 36, 39, 38), (24, 47, 43, 29), (40, 27, 30, 41), (46, 40, 41, 42), (3, 0, 20, 14, 15, 5, 4, 9, 11, 12, 18, 23), (39, 36, 44, 45), (26, 31, 30, 27), (44, 43, 47, 45), (25, 28, 46, 42), (35, 34, 37, 38), (18, 12, 75, 77), (17, 7, 26, 27), (29, 43, 54, 49), (5, 15, 30, 31), (4, 5, 31, 32), (7, 6, 33, 26), (6, 8, 34, 33), (9, 4, 32, 35), (13, 19, 61, 58), (24, 25, 65, 64), (45, 18, 77, 69), (2, 1, 56, 57), (16, 17, 27, 40), (15, 14, 41, 30), (14, 20, 42, 41), (19, 22, 43, 44), (47, 24, 64, 70), (21, 46, 55, 63), (21, 16, 40, 46), (0, 3, 72, 73), (1, 21, 63, 56), (23, 18, 45, 47), (20, 0, 73, 79), (10, 13, 58, 59), (57, 56, 48, 49), (59, 58, 50, 51), (60, 59, 51, 52), (58, 61, 53, 50), (62, 57, 49, 54), (56, 63, 55, 48), (8, 10, 59, 60), (28, 29, 49, 48), (37, 34, 52, 51), (34, 8, 60, 52), (22, 2, 57, 62), (44, 36, 50, 53), (19, 44, 53, 61), (46, 28, 48, 55), (36, 37, 51, 50), (43, 22, 62, 54), (73, 72, 64, 65), (75, 74, 66, 67), (74, 76, 68, 66), (77, 75, 67, 69), (72, 78, 70, 64), (79, 73, 65, 71), (38, 39, 67, 66), (12, 11, 74, 75), (35, 38, 66, 68), (23, 47, 70, 78), (11, 9, 76, 74), (39, 45, 69, 67), (3, 23, 78, 72), (25, 42, 71, 65), (42, 20, 79, 71), (9, 35, 68, 76)])
me_cube_386.use_remesh_preserve_volume = False
me_cube_386.use_remesh_preserve_attributes = False
me_cube_386.use_mirror_vertex_groups = False
me_cube_386.update()
me_cube_385 = bpy.data.meshes.new('Cube.385')
me_cube_385.from_pydata([(-0.1, -0.7296, -0.68), (0.1, -0.7296, -0.68), (0.1, 0.7296, -0.68), (-0.1, 0.7296, -0.68), (-0.1, 8.017, -3.67), (-0.1, 8.12, -3.67), (-0.1, 8.12, -0.1), (0.1, 8.017, -3.67), (0.1, 8.12, -3.67), (0.1, 8.12, -0.1), (-0.1, 6.642, -3.67), (0.1, 6.642, -3.67), (-0.1, -1.027, -3.67), (-0.1, -1.027, -0.1), (0.1, -1.027, -3.67), (0.1, -1.027, -0.1), (-0.1, -0.7296, -3.67), (0.1, -0.7296, -3.67), (0.1, 0.7296, -3.67), (-0.1, 0.7296, -3.67), (-0.1, 6.642, -0.68), (-0.1, 8.017, -0.68), (0.1, 6.642, -0.68), (0.1, 8.017, -0.68), (-0.1, 0.6296, -0.78), (-0.1, -0.6296, -0.78), (-0.1, -1.127, 3.719e-07), (-0.1, 8.22, -3.719e-07), (0.1, -0.6296, -0.78), (0.1, 0.6296, -0.78), (-0.1, 8.22, -3.77), (-0.1, 7.917, -3.77), (0.1, 8.22, -3.719e-07), (0.1, 8.22, -3.77), (0.1, 7.917, -3.77), (-0.1, -0.6296, -3.77), (-0.1, -1.127, -3.77), (0.1, -1.127, 3.719e-07), (0.1, -1.127, -3.77), (0.1, -0.6296, -3.77), (-0.1, 0.6296, -3.77), (0.1, 0.6296, -3.77), (-0.1, 7.917, -0.78), (-0.1, 6.742, -0.78), (0.1, 6.742, -0.78), (0.1, 7.917, -0.78), (0.1, 6.742, -3.77), (-0.1, 6.742, -3.77), (0.15, -0.6296, -0.78), (0.15, 0.6296, -0.78), (0.15, 0.6296, -3.77), (0.15, -0.6296, -3.77), (0.15, 6.742, -0.78), (0.15, 7.917, -0.78), (0.15, 6.742, -3.77), (0.15, 7.917, -3.77), (0.15, -0.7296, -0.68), (0.15, 0.7296, -0.68), (0.15, 0.7296, -3.67), (0.15, -0.7296, -3.67), (0.15, 6.642, -0.68), (0.15, 8.017, -0.68), (0.15, 6.642, -3.67), (0.15, 8.017, -3.67), (-0.15, 0.6296, -0.78), (-0.15, -0.6296, -0.78), (-0.15, 0.6296, -3.77), (-0.15, -0.6296, -3.77), (-0.15, 7.917, -0.78), (-0.15, 6.742, -0.78), (-0.15, 6.742, -3.77), (-0.15, 7.917, -3.77), (-0.15, 0.7296, -0.68), (-0.15, -0.7296, -0.68), (-0.15, 0.7296, -3.67), (-0.15, -0.7296, -3.67), (-0.15, 8.017, -0.68), (-0.15, 6.642, -0.68), (-0.15, 6.642, -3.67), (-0.15, 8.017, -3.67)], [], [(37, 32, 27, 26), (24, 29, 28, 25), (30, 27, 32, 33), (30, 33, 34, 31), (38, 37, 26, 36), (35, 39, 38, 36), (3, 0, 16, 12, 13, 6, 5, 4, 21, 20, 10, 19), (24, 40, 41, 29), (42, 45, 44, 43), (46, 47, 43, 44), (31, 34, 45, 42), (47, 46, 41, 40), (25, 28, 39, 35), (1, 2, 18, 11, 22, 23, 7, 8, 9, 15, 14, 17), (43, 47, 70, 69), (6, 13, 26, 27), (2, 1, 56, 57), (4, 5, 30, 31), (5, 6, 27, 30), (9, 8, 33, 32), (8, 7, 34, 33), (12, 16, 35, 36), (13, 12, 36, 26), (14, 15, 37, 38), (17, 14, 38, 39), (24, 25, 65, 64), (17, 39, 51, 59), (25, 35, 67, 65), (11, 46, 54, 62), (4, 31, 71, 79), (23, 22, 60, 61), (46, 44, 52, 54), (20, 21, 76, 77), (0, 3, 72, 73), (29, 41, 50, 49), (11, 18, 41, 46), (19, 10, 47, 40), (15, 9, 32, 37), (57, 56, 48, 49), (58, 57, 49, 50), (56, 59, 51, 48), (61, 60, 52, 53), (60, 62, 54, 52), (63, 61, 53, 55), (22, 11, 62, 60), (39, 28, 48, 51), (45, 34, 55, 53), (41, 18, 58, 50), (28, 29, 49, 48), (34, 7, 63, 55), (18, 2, 57, 58), (7, 23, 61, 63), (44, 45, 53, 52), (1, 17, 59, 56), (73, 72, 64, 65), (72, 74, 66, 64), (75, 73, 65, 67), (77, 76, 68, 69), (78, 77, 69, 70), (76, 79, 71, 68), (31, 42, 68, 71), (47, 10, 78, 70), (19, 40, 66, 74), (10, 20, 77, 78), (3, 19, 74, 72), (42, 43, 69, 68), (21, 4, 79, 76), (16, 0, 73, 75), (40, 24, 64, 66), (35, 16, 75, 67)])
me_cube_385.use_remesh_preserve_volume = False
me_cube_385.use_remesh_preserve_attributes = False
me_cube_385.use_mirror_vertex_groups = False
me_cube_385.update()
me_cube_383 = bpy.data.meshes.new('Cube.383')
me_cube_383.from_pydata([(0.665, -0.085, -1.06), (0.665, 0.085, -1.06), (-0.665, 0.085, -1.06), (-0.665, -0.085, -1.06), (-1.603, -0.085, -3.67), (-1.603, -0.085, -0.1), (3.532, -0.085, -3.67), (3.532, -0.085, -0.1), (-1.603, 0.085, -3.67), (-1.603, 0.085, -0.1), (3.532, 0.085, -3.67), (3.532, 0.085, -0.1), (0.665, -0.085, -3.67), (0.665, 0.085, -3.67), (-0.665, 0.085, -3.67), (-0.665, -0.085, -3.67), (-0.565, -0.085, -1.16), (0.565, -0.085, -1.16), (3.632, -0.085, 1.091e-14), (-1.703, -0.085, -2.304e-08), (0.565, 0.085, -1.16), (-0.565, 0.085, -1.16), (-1.703, -0.085, -3.77), (3.632, -0.085, -3.77), (0.565, -0.085, -3.77), (-0.565, 0.085, -3.77), (-1.703, 0.085, -3.77), (3.632, 0.085, 2.565e-11), (3.632, 0.085, -3.77), (-1.703, 0.085, -2.301e-08), (0.565, 0.085, -3.77), (-0.565, -0.085, -3.77), (-0.565, -0.135, -1.16), (0.565, -0.135, -1.16), (0.565, -0.135, -3.77), (-0.565, -0.135, -3.77), (-0.665, -0.135, -1.06), (0.665, -0.135, -1.06), (0.665, -0.135, -3.67), (-0.665, -0.135, -3.67), (0.565, 0.135, -1.16), (-0.565, 0.135, -1.16), (0.565, 0.135, -3.77), (-0.565, 0.135, -3.77), (0.665, 0.135, -1.06), (-0.665, 0.135, -1.06), (0.665, 0.135, -3.67), (-0.665, 0.135, -3.67)], [], [(21, 20, 17, 16), (27, 29, 19, 18), (28, 27, 18, 23), (16, 31, 25, 21), (30, 28, 23, 24), (22, 19, 29, 26), (3, 0, 12, 6, 7, 5, 4, 15), (26, 25, 31, 22), (17, 20, 30, 24), (1, 2, 14, 8, 9, 11, 10, 13), (17, 24, 34, 33), (5, 7, 18, 19), (14, 2, 45, 47), (4, 5, 19, 22), (7, 6, 23, 18), (6, 12, 24, 23), (8, 14, 25, 26), (10, 11, 27, 28), (9, 8, 26, 29), (13, 10, 28, 30), (16, 17, 33, 32), (30, 20, 40, 42), (15, 4, 22, 31), (15, 31, 35, 39), (21, 25, 43, 41), (11, 9, 29, 27), (37, 36, 32, 33), (38, 37, 33, 34), (36, 39, 35, 32), (12, 0, 37, 38), (31, 16, 32, 35), (24, 12, 38, 34), (3, 15, 39, 36), (0, 3, 36, 37), (45, 44, 40, 41), (44, 46, 42, 40), (47, 45, 41, 43), (20, 21, 41, 40), (13, 30, 42, 46), (25, 14, 47, 43), (2, 1, 44, 45), (1, 13, 46, 44)])
me_cube_383.use_remesh_preserve_volume = False
me_cube_383.use_remesh_preserve_attributes = False
me_cube_383.use_mirror_vertex_groups = False
me_cube_383.update()
me_cube_381 = bpy.data.meshes.new('Cube.381')
me_cube_381.from_pydata([(-0.25, 0.0, -3.77), (-0.25, 0.0, 0.0), (1.192e-07, 0.0, -3.77), (1.192e-07, 0.0, 0.0), (-0.25, 5.46, -3.77), (-0.25, 5.46, 0.0), (1.085e-07, 5.46, -3.77), (1.085e-07, 5.46, 0.0)], [], [(6, 7, 3, 2), (2, 3, 1, 0), (4, 6, 2, 0), (7, 5, 1, 3), (0, 1, 5, 4), (5, 7, 6, 4)])
me_cube_381.use_remesh_preserve_volume = False
me_cube_381.use_remesh_preserve_attributes = False
me_cube_381.use_mirror_vertex_groups = False
me_cube_381.update()
me_cube_377 = bpy.data.meshes.new('Cube.377')
me_cube_377.from_pydata([(4.756e-07, -0.4072, -1.785), (0.35, -0.405, -1.785), (4.954e-07, -0.1, 1.785), (0.3508, -0.3871, -1.785), (4.96e-07, -0.1, -1.785), (0.3508, -0.3871, 1.785), (1.506e-07, -7.484, -1.785), (1.501e-07, -7.484, 1.785), (0.3497, -7.484, -1.785), (0.3496, -7.484, 1.785), (0.3499, -1.739, -1.785), (4.014e-07, -1.741, -1.785), (4.841e-07, -0.4072, 0.825), (0.35, -0.405, 0.825), (0.3499, -1.739, 0.825), (3.918e-07, -1.741, 0.825), (5.001e-07, 0.0, -1.885), (4.709e-07, -0.5072, -1.885), (0.35, -0.505, -1.885), (0.3508, -0.2871, -1.885), (0.3508, -0.2871, 1.885), (5.001e-07, 0.0, 1.885), (0.3496, -7.584, 1.885), (0.3496, -7.584, -1.885), (1.459e-07, -7.584, 1.885), (1.459e-07, -7.584, -1.885), (4.056e-07, -1.641, -1.885), (0.3499, -1.639, -1.885), (0.3499, -1.639, 0.725), (0.35, -0.505, 0.725), (3.96e-07, -1.641, 0.725), (4.793e-07, -0.5072, 0.725), (-0.05, -1.641, -1.885), (-0.05, -1.641, 0.725), (-0.05, -0.5072, 0.725), (-0.05, -0.5072, -1.885), (-0.05, -1.741, -1.785), (-0.05, -1.741, 0.825), (-0.05, -0.4072, 0.825), (-0.05, -0.4072, -1.785), (0.3999, -1.639, 0.725), (0.4, -0.505, 0.725), (0.3999, -1.639, -1.885), (0.4, -0.505, -1.885), (0.3999, -1.739, 0.825), (0.4, -0.405, 0.825), (0.3999, -1.739, -1.785), (0.4, -0.405, -1.785)], [], [(16, 19, 18, 17), (21, 20, 19, 16), (4, 0, 12, 15, 11, 6, 7, 2), (24, 25, 23, 22), (26, 27, 23, 25), (26, 30, 28, 27), (17, 18, 29, 31), (31, 29, 28, 30), (20, 21, 24, 22), (1, 3, 5, 9, 8, 10, 14, 13), (0, 4, 16, 17), (3, 1, 18, 19), (5, 3, 19, 20), (4, 2, 21, 16), (8, 9, 22, 23), (7, 6, 25, 24), (6, 11, 26, 25), (10, 8, 23, 27), (2, 7, 24, 21), (27, 28, 40, 42), (26, 11, 36, 32), (29, 18, 43, 41), (31, 30, 33, 34), (11, 15, 37, 36), (18, 1, 47, 43), (9, 5, 20, 22), (36, 37, 33, 32), (37, 38, 34, 33), (38, 39, 35, 34), (12, 0, 39, 38), (17, 31, 34, 35), (0, 17, 35, 39), (30, 26, 32, 33), (15, 12, 38, 37), (45, 44, 40, 41), (44, 46, 42, 40), (47, 45, 41, 43), (28, 29, 41, 40), (14, 10, 46, 44), (13, 14, 44, 45), (10, 27, 42, 46), (1, 13, 45, 47)])
me_cube_377.use_remesh_preserve_volume = False
me_cube_377.use_remesh_preserve_attributes = False
me_cube_377.use_mirror_vertex_groups = False
me_cube_377.update()
me_cube_240 = bpy.data.meshes.new('Cube.240')
me_cube_240.from_pydata([(0.0, -0.3, -3.77), (0.0, -0.3, 0.0), (0.0, 0.0, -3.77), (0.0, 0.0, 0.0), (13.62, -0.2999, 0.0), (13.62, 0.0002037, -3.77), (13.62, 0.0002037, 0.0), (13.62, -0.2999, -3.77), (4.099, -0.3, 0.0), (4.1, 6.132e-05, -3.77), (4.1, 6.132e-05, 0.0), (4.099, -0.3, -3.77), (7.725, 0.0001156, 0.0), (8.069, -0.2858, -3.77), (8.069, -0.2858, 0.0), (7.725, 0.0001156, -3.77)], [], [(0, 1, 3, 2), (11, 8, 1, 0), (15, 12, 6, 5), (10, 3, 1, 8), (15, 5, 7, 13), (5, 6, 4, 7), (2, 9, 11, 0), (2, 3, 10, 9), (7, 4, 14, 13), (6, 12, 14, 4), (11, 9, 10, 8)])
me_cube_240.use_remesh_preserve_volume = False
me_cube_240.use_remesh_preserve_attributes = False
me_cube_240.use_mirror_vertex_groups = False
me_cube_240.update()
me_cube_238 = bpy.data.meshes.new('Cube.238')
me_cube_238.from_pydata([(-1.88, 2.244e-08, -3.67), (-1.88, -2.484e-08, -0.1), (-1.88, 0.15, -3.67), (-1.88, 0.15, -0.1), (-0.1, 2.484e-08, -3.67), (-0.1, -2.244e-08, -0.1), (-0.1, 0.15, -3.67), (-0.1, 0.15, -0.1), (-0.3915, 0.15, -3.67), (-0.3915, 2.244e-08, -3.67), (-1.593, 0.15, -3.67), (-1.593, 2.484e-08, -3.67), (-0.3915, 0.15, -1.06), (-0.3915, -1.1e-06, -1.06), (-1.593, 0.15, -1.06), (-1.593, -1.142e-06, -1.06), (-1.98, 0.0, -3.77), (-1.98, 0.0, 2.247e-07), (-1.98, 0.15, 2.247e-07), (-1.98, 0.15, -3.77), (-1.493, 0.15, -3.77), (0.0, 0.15, 2.247e-07), (0.0, 0.15, -3.77), (0.0, 0.0, 2.247e-07), (0.0, 0.0, -3.77), (-0.4915, 0.0, -3.77), (-0.4915, 0.15, -3.77), (-1.493, 0.0, -3.77), (-1.493, -1.167e-06, -1.16), (-0.4915, -1.122e-06, -1.16), (-0.4915, 0.15, -1.16), (-1.493, 0.15, -1.16), (-1.493, -0.05, -1.16), (-0.4915, -0.05, -1.16), (-0.4915, -0.05, -3.77), (-1.493, -0.05, -3.77), (-1.593, -0.05, -1.06), (-0.3915, -0.05, -1.06), (-0.3915, -0.05, -3.67), (-1.593, -0.05, -3.67), (-0.4915, 0.2, -3.77), (-0.4915, 0.2, -1.16), (-1.493, 0.2, -1.16), (-1.493, 0.2, -3.77), (-0.3915, 0.2, -3.67), (-0.3915, 0.2, -1.06), (-1.593, 0.2, -1.06), (-1.593, 0.2, -3.67)], [], [(16, 17, 18, 19), (22, 21, 23, 24), (2, 3, 7, 6, 8, 12, 14, 10), (26, 22, 24, 25), (0, 11, 15, 13, 9, 4, 5, 1), (19, 20, 27, 16), (31, 30, 29, 28), (27, 20, 31, 28), (18, 17, 23, 21), (25, 29, 30, 26), (0, 1, 17, 16), (3, 2, 19, 18), (2, 10, 20, 19), (6, 7, 21, 22), (5, 4, 24, 23), (4, 9, 25, 24), (8, 6, 22, 26), (1, 5, 23, 17), (11, 0, 16, 27), (7, 3, 18, 21), (9, 13, 37, 38), (27, 28, 32, 35), (8, 26, 40, 44), (26, 30, 41, 40), (13, 15, 36, 37), (31, 20, 43, 42), (37, 36, 32, 33), (38, 37, 33, 34), (36, 39, 35, 32), (11, 27, 35, 39), (29, 25, 34, 33), (25, 9, 38, 34), (15, 11, 39, 36), (28, 29, 33, 32), (45, 44, 40, 41), (46, 45, 41, 42), (47, 46, 42, 43), (10, 14, 46, 47), (14, 12, 45, 46), (20, 10, 47, 43), (30, 31, 42, 41), (12, 8, 44, 45)])
me_cube_238.use_remesh_preserve_volume = False
me_cube_238.use_remesh_preserve_attributes = False
me_cube_238.use_mirror_vertex_groups = False
me_cube_238.update()
me_cube_237 = bpy.data.meshes.new('Cube.237')
me_cube_237.from_pydata([(-0.17, -7.387, -3.77), (-0.17, -7.387, -4.494e-07), (-0.17, 0.0, -3.77), (-0.17, 0.0, -4.494e-07), (3.445e-07, -7.387, -3.77), (3.445e-07, -7.387, -4.494e-07), (2.432e-07, 0.0, -3.77), (2.432e-07, 0.0, -4.494e-07)], [], [(0, 1, 3, 2), (2, 3, 7, 6), (6, 7, 5, 4), (4, 5, 1, 0), (2, 6, 4, 0), (7, 3, 1, 5)])
me_cube_237.use_remesh_preserve_volume = False
me_cube_237.use_remesh_preserve_attributes = False
me_cube_237.use_mirror_vertex_groups = False
me_cube_237.update()
me_cube_236 = bpy.data.meshes.new('Cube.236')
me_cube_236.from_pydata([(-7.176e-07, -0.25, -3.77), (-7.176e-07, -0.25, 0.0), (-1.068e-06, 0.0, -3.77), (-1.068e-06, 0.0, 0.0), (4.48, -0.25, -3.77), (4.48, -0.25, 0.0), (4.48, 0.0, -3.77), (4.48, 0.0, 0.0), (-1.068e-06, 0.0, 0.0)], [], [(0, 1, 3, 2), (2, 3, 7, 6), (6, 7, 5, 4), (4, 5, 1, 0), (2, 6, 4, 0), (7, 3, 1, 5)])
me_cube_236.use_remesh_preserve_volume = False
me_cube_236.use_remesh_preserve_attributes = False
me_cube_236.use_mirror_vertex_groups = False
me_cube_236.update()
me_cube_235 = bpy.data.meshes.new('Cube.235')
me_cube_235.from_pydata([(-2.723e-08, -3.836, -3.77), (-2.723e-08, -3.836, 0.0), (-4.053e-08, 0.0, -3.77), (-4.053e-08, 0.0, 0.0), (0.17, -3.836, -3.77), (0.17, -3.836, 0.0), (0.17, 0.0, -3.77), (0.17, 0.0, 0.0), (-4.053e-08, 0.0, 0.0)], [], [(0, 1, 3, 2), (2, 3, 7, 6), (6, 7, 5, 4), (4, 5, 1, 0), (2, 6, 4, 0), (7, 3, 1, 5)])
me_cube_235.use_remesh_preserve_volume = False
me_cube_235.use_remesh_preserve_attributes = False
me_cube_235.use_mirror_vertex_groups = False
me_cube_235.update()
me_cube_228 = bpy.data.meshes.new('Cube.228')
me_cube_228.from_pydata([(-0.25, 1.472, -3.67), (-0.25, 1.472, -0.1), (6.325e-06, 1.472, -3.67), (-2.93e-05, 1.472, -0.1), (-0.25, 7.423, -0.1), (0.0003006, 7.425, -3.67), (-0.25, 7.423, -3.67), (0.000265, 7.425, -0.1), (-0.25, 7.17, -3.67), (0.0002391, 7.172, -3.67), (-0.2511, 5.748, -3.67), (-0.001018, 5.749, -3.67), (-0.25, 7.17, -1.06), (0.0002391, 7.172, -1.06), (-0.2511, 5.748, -1.06), (-0.001018, 5.749, -1.06), (1.085e-07, 1.372, 0.0), (1.085e-07, 1.372, -3.77), (-0.25, 1.372, 0.0), (-0.25, 1.372, -3.77), (-0.2512, 5.848, -3.77), (0.0002712, 7.525, 0.0), (0.0002329, 7.072, -3.77), (0.0002712, 7.525, -3.77), (-0.25, 7.523, 0.0), (-0.25, 7.523, -3.77), (-0.25, 7.07, -3.77), (-0.001047, 5.849, -3.77), (-0.001047, 5.849, -1.16), (0.0002329, 7.072, -1.16), (-0.25, 7.07, -1.16), (-0.2512, 5.848, -1.16), (0.04895, 5.849, -1.16), (0.05023, 7.072, -1.16), (0.05023, 7.072, -3.77), (0.04895, 5.849, -3.77), (0.04898, 5.749, -1.06), (0.05024, 7.172, -1.06), (0.05024, 7.172, -3.67), (0.04898, 5.749, -3.67), (-0.3, 7.07, -3.77), (-0.3, 7.07, -1.16), (-0.3012, 5.848, -1.16), (-0.3012, 5.848, -3.77), (-0.3, 7.17, -3.67), (-0.3, 7.17, -1.06), (-0.3011, 5.748, -1.06), (-0.3011, 5.748, -3.67)], [], [(20, 27, 17, 19), (18, 19, 17, 16), (0, 1, 4, 6, 8, 12, 14, 10), (24, 21, 23, 25), (24, 18, 16, 21), (25, 23, 22, 26), (26, 22, 29, 30), (30, 29, 28, 31), (20, 31, 28, 27), (2, 11, 15, 13, 9, 5, 7, 3), (2, 3, 16, 17), (1, 0, 19, 18), (0, 10, 20, 19), (3, 7, 21, 16), (5, 9, 22, 23), (7, 5, 23, 21), (6, 4, 24, 25), (8, 6, 25, 26), (11, 2, 17, 27), (27, 28, 32, 35), (31, 20, 43, 42), (9, 13, 37, 38), (20, 10, 47, 43), (10, 14, 46, 47), (28, 29, 33, 32), (4, 1, 18, 24), (37, 36, 32, 33), (38, 37, 33, 34), (36, 39, 35, 32), (13, 15, 36, 37), (11, 27, 35, 39), (29, 22, 34, 33), (15, 11, 39, 36), (22, 9, 38, 34), (45, 44, 40, 41), (46, 45, 41, 42), (47, 46, 42, 43), (26, 30, 41, 40), (14, 12, 45, 46), (12, 8, 44, 45), (30, 31, 42, 41), (8, 26, 40, 44)])
me_cube_228.use_remesh_preserve_volume = False
me_cube_228.use_remesh_preserve_attributes = False
me_cube_228.use_mirror_vertex_groups = False
me_cube_228.update()
me_cube_227 = bpy.data.meshes.new('Cube.227')
me_cube_227.from_pydata([(-0.35, 0.0, -3.77), (-0.35, 0.0, 0.0), (1.669e-07, 0.0, -3.77), (1.669e-07, 0.0, 0.0), (-0.35, 1.372, -3.77), (-0.35, 1.372, 0.0), (1.519e-07, 1.372, -3.77), (1.519e-07, 1.372, 0.0)], [], [(6, 7, 3, 2), (2, 3, 1, 0), (4, 6, 2, 0), (7, 5, 1, 3), (0, 1, 5, 4), (5, 7, 6, 4)])
me_cube_227.use_remesh_preserve_volume = False
me_cube_227.use_remesh_preserve_attributes = False
me_cube_227.use_mirror_vertex_groups = False
me_cube_227.update()
me_cube_226 = bpy.data.meshes.new('Cube.226')
me_cube_226.from_pydata([(-0.125, -2.526, -1.34), (-0.125, -2.526, 7.736e-08), (0.125, -2.526, -1.34), (0.125, -2.526, 7.736e-08), (-0.125, -1.241, 7.736e-08), (0.125, -1.241, -1.34), (-0.125, -1.241, -1.34), (0.125, -1.241, 7.736e-08)], [], [(7, 4, 1, 3), (6, 5, 2, 0), (5, 7, 3, 2), (0, 1, 4, 6)])
me_cube_226.use_remesh_preserve_volume = False
me_cube_226.use_remesh_preserve_attributes = False
me_cube_226.use_mirror_vertex_groups = False
me_cube_226.update()
me_cube_225 = bpy.data.meshes.new('Cube.225')
me_cube_225.from_pydata([(-0.125, -3.029, -3.77), (-0.125, -3.029, 4.353e-07), (0.125, -3.029, -3.77), (0.125, -3.029, 4.353e-07), (-0.125, -2.526, -3.77), (-0.125, -2.526, 4.353e-07), (0.125, -2.526, -3.77), (0.125, -2.526, 4.353e-07)], [], [(6, 7, 3, 2), (2, 3, 1, 0), (4, 6, 2, 0), (7, 5, 1, 3), (0, 1, 5, 4), (5, 7, 6, 4)])
me_cube_225.use_remesh_preserve_volume = False
me_cube_225.use_remesh_preserve_attributes = False
me_cube_225.use_mirror_vertex_groups = False
me_cube_225.update()
me_cube_224 = bpy.data.meshes.new('Cube.224')
me_cube_224.from_pydata([(-0.125, 1.241, -3.77), (-0.125, 1.241, 4.353e-07), (0.125, 1.241, -3.77), (0.125, 1.241, 4.353e-07), (-0.125, -1.241, 4.353e-07), (0.125, -1.241, -3.77), (-0.125, -1.241, -3.77), (0.125, -1.241, 4.353e-07)], [], [(6, 4, 1, 0), (0, 1, 3, 2), (2, 3, 7, 5), (0, 2, 5, 6), (3, 1, 4, 7), (5, 7, 4, 6)])
me_cube_224.use_remesh_preserve_volume = False
me_cube_224.use_remesh_preserve_attributes = False
me_cube_224.use_mirror_vertex_groups = False
me_cube_224.update()
me_cube_219 = bpy.data.meshes.new('Cube.219')
me_cube_219.from_pydata([(-1.801, -0.435, -3.67), (-1.801, -0.435, -0.1), (-1.801, -0.285, -3.67), (-1.801, -0.285, -0.1), (-0.1813, -0.435, -3.67), (-0.1813, -0.435, -0.1), (-0.1813, -0.285, -3.67), (-0.1813, -0.285, -0.1), (-1.61, -0.285, -3.67), (-1.61, -0.435, -3.67), (-0.4038, -0.435, -3.67), (-0.4038, -0.285, -3.67), (-1.61, -0.285, -0.68), (-1.61, -0.435, -0.68), (-0.4038, -0.435, -0.68), (-0.4038, -0.285, -0.68), (-1.901, -0.435, -3.77), (-1.901, -0.435, 0.0), (-1.901, -0.285, 0.0), (-1.901, -0.285, -3.77), (-1.51, -0.285, -3.77), (-0.08129, -0.285, 0.0), (-0.08129, -0.285, -3.77), (-0.08129, -0.435, 0.0), (-0.08129, -0.435, -3.77), (-0.5038, -0.435, -3.77), (-1.51, -0.435, -3.77), (-0.5038, -0.285, -3.77), (-0.5038, -0.285, -0.78), (-1.51, -0.285, -0.78), (-1.51, -0.435, -0.78), (-0.5038, -0.435, -0.78), (-0.5038, -0.235, -0.78), (-1.51, -0.235, -0.78), (-1.51, -0.235, -3.77), (-0.5038, -0.235, -3.77), (-0.4038, -0.235, -0.68), (-1.61, -0.235, -0.68), (-1.61, -0.235, -3.67), (-0.4038, -0.235, -3.67), (-1.51, -0.485, -3.77), (-1.51, -0.485, -0.78), (-0.5038, -0.485, -0.78), (-0.5038, -0.485, -3.77), (-1.61, -0.485, -3.67), (-1.61, -0.485, -0.68), (-0.4038, -0.485, -0.68), (-0.4038, -0.485, -3.67)], [], [(16, 17, 18, 19), (2, 3, 7, 6, 11, 15, 12, 8), (22, 21, 23, 24), (27, 22, 24, 25), (0, 9, 13, 14, 10, 4, 5, 1), (19, 20, 26, 16), (21, 18, 17, 23), (26, 20, 29, 30), (29, 28, 31, 30), (25, 31, 28, 27), (0, 1, 17, 16), (3, 2, 19, 18), (2, 8, 20, 19), (6, 7, 21, 22), (5, 4, 24, 23), (4, 10, 25, 24), (9, 0, 16, 26), (11, 6, 22, 27), (7, 3, 18, 21), (1, 5, 23, 17), (29, 20, 34, 33), (14, 13, 45, 46), (12, 15, 36, 37), (9, 26, 40, 44), (31, 25, 43, 42), (27, 28, 32, 35), (37, 36, 32, 33), (38, 37, 33, 34), (36, 39, 35, 32), (15, 11, 39, 36), (20, 8, 38, 34), (11, 27, 35, 39), (28, 29, 33, 32), (8, 12, 37, 38), (45, 44, 40, 41), (46, 45, 41, 42), (47, 46, 42, 43), (13, 9, 44, 45), (30, 31, 42, 41), (26, 30, 41, 40), (25, 10, 47, 43), (10, 14, 46, 47)])
me_cube_219.use_remesh_preserve_volume = False
me_cube_219.use_remesh_preserve_attributes = False
me_cube_219.use_mirror_vertex_groups = False
me_cube_219.update()
me_cube_217 = bpy.data.meshes.new('Cube.217')
me_cube_217.from_pydata([(-1.502e-07, -3.722, -1.885), (-1.502e-07, -3.722, 1.885), (-1.252e-07, 3.722, -1.885), (-1.252e-07, 3.722, 1.885), (0.42, -3.722, -1.885), (0.42, -3.722, 1.885), (0.42, 3.722, -1.885), (0.42, 3.722, 1.885)], [], [(0, 1, 3, 2), (2, 3, 7, 6), (6, 7, 5, 4), (4, 5, 1, 0), (2, 6, 4, 0), (7, 3, 1, 5)])
me_cube_217.use_remesh_preserve_volume = False
me_cube_217.use_remesh_preserve_attributes = False
me_cube_217.use_mirror_vertex_groups = False
me_cube_217.update()
me_cube_216 = bpy.data.meshes.new('Cube.216')
me_cube_216.from_pydata([(-2.151, -3.735, -3.77), (-2.151, -3.735, 0.0), (-2.151, 3.735, -3.77), (-2.151, 3.735, 0.0), (-1.901, -3.735, -3.77), (-1.901, -3.735, 0.0), (-1.901, 3.735, -3.77), (-1.901, 3.735, 0.0)], [], [(0, 1, 3, 2), (2, 3, 7, 6), (6, 7, 5, 4), (4, 5, 1, 0), (2, 6, 4, 0), (7, 3, 1, 5)])
me_cube_216.use_remesh_preserve_volume = False
me_cube_216.use_remesh_preserve_attributes = False
me_cube_216.use_mirror_vertex_groups = False
me_cube_216.update()
me_cube_111 = bpy.data.meshes.new('Cube.111')
me_cube_111.from_pydata([(-0.125, -1.11, -1.885), (-0.125, -1.11, 1.885), (-0.125, 1.11, -1.885), (-0.125, 1.11, 1.885), (0.125, -1.11, -1.885), (0.125, -1.11, 1.885), (0.125, 1.11, -1.885), (0.125, 1.11, 1.885)], [], [(0, 1, 3, 2), (2, 3, 7, 6), (6, 7, 5, 4), (4, 5, 1, 0), (2, 6, 4, 0), (7, 3, 1, 5)])
me_cube_111.use_remesh_preserve_volume = False
me_cube_111.use_remesh_preserve_attributes = False
me_cube_111.use_mirror_vertex_groups = False
me_cube_111.update()
me_cube_110 = bpy.data.meshes.new('Cube.110')
me_cube_110.from_pydata([(-2.69, -0.125, -1.885), (-2.69, -0.125, 1.885), (-2.69, 0.125, -1.885), (-2.69, 0.125, 1.885), (2.69, -0.125, -1.885), (2.69, -0.125, 1.885), (2.69, 0.125, -1.885), (2.69, 0.125, 1.885), (0.1573, 0.125, 1.885)], [], [(0, 1, 3, 2), (2, 3, 8, 7, 6), (6, 7, 5, 4), (4, 5, 1, 0), (2, 6, 4, 0), (7, 8, 3, 1, 5)])
me_cube_110.use_remesh_preserve_volume = False
me_cube_110.use_remesh_preserve_attributes = False
me_cube_110.use_mirror_vertex_groups = False
me_cube_110.update()
me_cube_109 = bpy.data.meshes.new('Cube.109')
me_cube_109.from_pydata([(-0.25, 0.0, -1.885), (-0.25, 0.0, 1.885), (-0.25, 5.65, -1.885), (-0.25, 5.65, 1.885), (0.0, 0.0, -1.885), (0.0, 0.0, 1.885), (0.0, 5.65, -1.885), (0.0, 5.65, 1.885)], [], [(0, 1, 3, 2), (2, 3, 7, 6), (6, 7, 5, 4), (4, 5, 1, 0), (2, 6, 4, 0), (7, 3, 1, 5)])
me_cube_109.use_remesh_preserve_volume = False
me_cube_109.use_remesh_preserve_attributes = False
me_cube_109.use_mirror_vertex_groups = False
me_cube_109.update()
me_cube_101 = bpy.data.meshes.new('Cube.101')
me_cube_101.from_pydata([(-5.38, -0.25, -1.885), (-5.38, -0.25, 1.885), (-5.38, 0.0, -1.885), (-5.38, 0.0, 1.885), (0.0, -0.25, -1.885), (0.0, -0.25, 1.885), (0.0, 0.0, -1.885), (0.0, 0.0, 1.885)], [], [(0, 1, 3, 2), (2, 3, 7, 6), (6, 7, 5, 4), (4, 5, 1, 0), (2, 6, 4, 0), (7, 3, 1, 5)])
me_cube_101.use_remesh_preserve_volume = False
me_cube_101.use_remesh_preserve_attributes = False
me_cube_101.use_mirror_vertex_groups = False
me_cube_101.update()
me_cube_093 = bpy.data.meshes.new('Cube.093')
me_cube_093.from_pydata([(-0.35, -4.27, -1.885), (-0.35, -4.27, 1.885), (-0.35, 0.0, -1.885), (-0.35, 0.0, 1.885), (-8.345e-08, -4.27, -1.885), (-8.345e-08, -4.27, 1.885), (-8.345e-08, 0.0, -1.885), (-8.345e-08, 0.0, 1.885)], [], [(0, 1, 3, 2), (2, 3, 7, 6), (6, 7, 5, 4), (4, 5, 1, 0), (2, 6, 4, 0), (7, 3, 1, 5)])
me_cube_093.use_remesh_preserve_volume = False
me_cube_093.use_remesh_preserve_attributes = False
me_cube_093.use_mirror_vertex_groups = False
me_cube_093.update()
me_cube_092 = bpy.data.meshes.new('Cube.092')
me_cube_092.from_pydata([(-5.0, -0.25, -1.885), (-5.0, -0.25, 1.885), (-5.0, 0.0, -1.885), (-5.0, 0.0, 1.885), (0.0, -0.25, -1.885), (0.0, -0.25, 1.885), (0.0, 0.0, -1.885), (0.0, 0.0, 1.885)], [], [(0, 1, 3, 2), (2, 3, 7, 6), (6, 7, 5, 4), (4, 5, 1, 0), (2, 6, 4, 0), (7, 3, 1, 5)])
me_cube_092.use_remesh_preserve_volume = False
me_cube_092.use_remesh_preserve_attributes = False
me_cube_092.use_mirror_vertex_groups = False
me_cube_092.update()
me_cube_091 = bpy.data.meshes.new('Cube.091')
me_cube_091.from_pydata([(-0.25, -3.45, -1.885), (-0.25, -3.45, 1.885), (-0.25, -1.645e-06, -1.885), (-0.25, -1.645e-06, 1.885), (0.0, -3.45, -1.885), (0.0, -3.45, 1.885), (0.0, -1.645e-06, -1.885), (0.0, -1.645e-06, 1.885)], [], [(0, 1, 3, 2), (2, 3, 7, 6), (6, 7, 5, 4), (4, 5, 1, 0), (2, 6, 4, 0), (7, 3, 1, 5)])
me_cube_091.use_remesh_preserve_volume = False
me_cube_091.use_remesh_preserve_attributes = False
me_cube_091.use_mirror_vertex_groups = False
me_cube_091.update()
me_cube_027 = bpy.data.meshes.new('Cube.027')
me_cube_027.from_pydata([(-14.94, -0.2903, -2.005), (-14.94, -0.2903, 1.885), (-14.94, 0.2697, -2.005), (-14.94, 0.2697, 1.885), (15.04, -0.2519, -2.005), (15.04, -0.2519, 1.885), (15.56, 0.2697, -2.005), (15.56, 0.2697, 1.885), (-11.09, -0.2903, 1.885), (-11.09, -0.2903, -2.005), (-11.09, 0.2697, 1.885), (-11.09, 0.2697, -2.005), (-8.27, -0.2903, 1.885), (-8.27, -0.2903, -2.005), (-8.27, 0.2697, 1.885), (-8.27, 0.2697, -2.005), (-4.9, -0.2903, 1.885), (-4.9, -0.2903, -2.005), (-4.9, 0.2697, 1.885), (-4.9, 0.2697, -2.005), (-2.838, -0.2903, 1.885), (-2.838, -0.2903, -2.005), (-2.838, 0.2697, 1.885), (-2.838, 0.2697, -2.005), (0.01383, -0.2903, 1.885), (0.01383, -0.2903, -2.005), (0.01383, 0.2697, 1.885), (0.01383, 0.2697, -2.005), (2.829, -0.2903, 1.885), (2.829, -0.2903, -2.005), (2.829, 0.2697, 1.885), (2.829, 0.2697, -2.005), (11.53, -0.2903, 1.885), (11.53, -0.2903, -2.005), (11.53, 0.2697, 1.885), (11.53, 0.2697, -2.005), (13.82, -0.2903, 1.885), (13.82, -0.2903, -2.005), (13.82, 0.2697, 1.885), (13.82, 0.2697, -2.005), (-4.632, -0.2903, -0.495), (-4.651, 0.01045, -0.495), (-3.232, -0.2903, -0.495), (-3.252, 0.01045, -0.495), (12.15, -0.2903, -0.495), (12.13, 0.01043, -0.495), (13.55, -0.2903, -0.495), (13.53, 0.01043, -0.495), (-10.54, -0.2903, 0.985), (-10.56, 0.01044, 0.985), (-8.448, -0.2903, 0.985), (-8.467, 0.01043, 0.985), (-4.632, -0.2903, 0.985), (-4.651, 0.01044, 0.985), (-3.232, -0.2903, 0.985), (-3.252, 0.01044, 0.985), (0.5205, -0.2903, 0.985), (0.5013, 0.01043, 0.985), (2.622, -0.2903, 0.985), (2.603, 0.01043, 0.985), (12.15, -0.2903, 0.985), (12.13, 0.01043, 0.985), (13.55, -0.2903, 0.985), (13.53, 0.01043, 0.985), (-10.54, -0.2903, -0.795), (-10.56, 0.01044, -0.795), (-8.448, -0.2903, -0.795), (-8.467, 0.01043, -0.795), (0.5205, -0.2903, -0.795), (0.5013, 0.01043, -0.795), (2.622, -0.2903, -0.795), (2.603, 0.01043, -0.795), (11.53, -0.2903, 1.255), (11.53, -0.2903, -0.825), (11.53, 0.2697, 1.255), (11.53, 0.2697, -0.825), (13.82, -0.2903, 1.255), (13.82, -0.2903, -0.825), (13.82, 0.2697, 1.255), (13.82, 0.2697, -0.825), (2.829, 0.2697, 1.195), (0.01383, 0.2697, 1.195), (2.829, -0.2903, 1.195), (0.01383, -0.2903, 1.195), (0.01383, -0.2903, -1.365), (0.01383, 0.2697, -1.365), (2.829, -0.2903, -1.365), (2.829, 0.2697, -1.365), (-4.9, -0.2903, 1.135), (-4.9, -0.2903, -0.945), (-4.9, 0.2697, 1.135), (-4.9, 0.2697, -0.945), (-2.838, -0.2903, 1.135), (-2.838, -0.2903, -0.945), (-2.838, 0.2697, 1.135), (-2.838, 0.2697, -0.945), (-8.27, 0.2697, 1.255), (-11.09, 0.2697, 1.255), (-8.27, -0.2903, 1.255), (-11.09, -0.2903, 1.255), (-11.09, -0.2903, -1.125), (-11.09, 0.2697, -1.125), (-8.27, -0.2903, -1.125), (-8.27, 0.2697, -1.125)], [], [(39, 6, 4, 37), (8, 10, 3, 1), (12, 14, 10, 8), (98, 12, 8, 99), (2, 11, 9, 0), (16, 18, 14, 12), (11, 15, 13, 9), (101, 103, 15, 11), (20, 22, 18, 16), (92, 20, 16, 88), (15, 19, 17, 13), (24, 26, 22, 20), (19, 23, 21, 17), (66, 50, 51, 67), (28, 30, 26, 24), (82, 28, 24, 83), (23, 27, 25, 21), (32, 34, 30, 28), (27, 31, 29, 25), (85, 87, 31, 27), (36, 38, 34, 32), (76, 36, 32, 72), (31, 35, 33, 29), (74, 75, 35, 31, 87, 80, 30, 34), (5, 7, 38, 36), (35, 39, 37, 33), (37, 77, 73, 33), (61, 63, 62, 60), (4, 5, 36, 76, 77, 37), (53, 55, 54, 52), (25, 84, 83, 24, 20, 92, 93, 21), (91, 19, 15, 103, 96, 14, 18, 90), (64, 66, 67, 65), (89, 88, 16, 12, 98, 102, 13, 17), (97, 101, 11, 2, 3, 10), (70, 58, 59, 71), (6, 39, 79, 78, 38, 7), (73, 72, 32, 28, 82, 86, 29, 33), (10, 14, 96, 97), (18, 22, 94, 90), (81, 85, 27, 23, 95, 94, 22, 26), (26, 30, 80, 81), (34, 38, 78, 74), (46, 62, 63, 47), (42, 54, 55, 43), (9, 100, 99, 8, 1, 0), (6, 7, 5, 4), (0, 1, 3, 2), (13, 102, 100, 9), (29, 86, 84, 25), (91, 95, 23, 19), (21, 93, 89, 17), (68, 70, 71, 69), (75, 79, 39, 35), (44, 60, 72, 73), (61, 45, 75, 74), (62, 46, 77, 76), (47, 63, 78, 79), (45, 47, 79, 75), (46, 44, 73, 77), (63, 61, 74, 78), (60, 62, 76, 72), (44, 45, 61, 60), (45, 44, 46, 47), (59, 57, 81, 80), (56, 58, 82, 83), (68, 56, 83, 84), (57, 69, 85, 81), (58, 70, 86, 82), (71, 59, 80, 87), (70, 68, 84, 86), (69, 71, 87, 85), (57, 59, 58, 56), (68, 69, 57, 56), (40, 52, 88, 89), (53, 41, 91, 90), (54, 42, 93, 92), (43, 55, 94, 95), (41, 43, 95, 91), (42, 40, 89, 93), (55, 53, 90, 94), (52, 54, 92, 88), (40, 41, 53, 52), (41, 40, 42, 43), (51, 49, 97, 96), (48, 50, 98, 99), (64, 48, 99, 100), (49, 65, 101, 97), (50, 66, 102, 98), (67, 51, 96, 103), (66, 64, 100, 102), (65, 67, 103, 101), (49, 51, 50, 48), (64, 65, 49, 48)])
me_cube_027.use_remesh_preserve_volume = False
me_cube_027.use_remesh_preserve_attributes = False
me_cube_027.use_mirror_vertex_groups = False
me_cube_027.update()
me_cube_026 = bpy.data.meshes.new('Cube.026')
me_cube_026.from_pydata([(-0.241, 9.8, -1.885), (-0.241, 9.8, 1.885), (0.239, 10.31, -1.885), (0.239, 10.31, 1.885), (-0.241, -10.05, -1.885), (-0.241, -10.05, 1.885), (0.239, -10.05, 1.885), (0.239, -10.05, -1.885)], [], [(0, 1, 3, 2), (3, 6, 7, 2), (0, 4, 5, 1), (7, 6, 5, 4), (1, 5, 6, 3)])
me_cube_026.use_remesh_preserve_volume = False
me_cube_026.use_remesh_preserve_attributes = False
me_cube_026.use_mirror_vertex_groups = False
me_cube_026.update()
me_cube_025 = bpy.data.meshes.new('Cube.025')
me_cube_025.from_pydata([(-15.0, -0.28, -2.325), (-15.0, -0.28, 1.565), (-15.0, 0.28, -2.325), (-15.0, 0.28, 1.565), (15.0, -0.28, -2.325), (15.0, -0.28, 1.565), (15.0, 0.28, -2.325), (15.0, 0.28, 1.565), (-11.39, 0.28, -2.325), (-11.39, -0.28, 1.565), (-11.39, 0.28, 1.565), (-11.39, -0.28, -2.325), (-8.507, 0.28, 1.565), (-8.507, -0.28, -2.325), (-8.507, 0.28, -2.325), (-8.507, -0.28, 1.565), (-0.6366, 0.28, 1.565), (-0.6366, -0.28, -2.325), (-0.6366, 0.28, -2.325), (-0.6366, -0.28, 1.565), (1.605, 0.28, 1.565), (1.605, -0.28, -2.325), (1.605, 0.28, -2.325), (1.605, -0.28, 1.565), (9.212, 0.28, 1.565), (9.212, -0.28, -2.325), (9.212, 0.28, -2.325), (9.212, -0.28, 1.565), (11.39, 0.28, 1.565), (11.39, -0.28, -2.325), (11.39, 0.28, -2.325), (11.39, -0.28, 1.565), (11.85, 0.28, 1.565), (11.85, -0.28, -2.325), (11.85, 0.28, -2.325), (11.85, -0.28, 1.565), (13.79, 0.28, 1.565), (13.79, -0.28, -2.325), (13.79, 0.28, -2.325), (13.79, -0.28, 1.565), (-15.0, -0.28, -0.8155), (-15.0, 0.28, -0.8155), (15.0, 0.28, -0.8155), (15.0, -0.28, -0.8155), (-0.3056, -0.02016, -0.8155), (-0.2966, 0.28, -0.8155), (1.092, -0.02016, -0.8155), (1.101, 0.28, -0.8155), (-15.0, -0.28, 0.6645), (-15.0, 0.28, 0.6645), (15.0, 0.28, 0.6645), (15.0, -0.28, 0.6645), (-10.83, -0.02016, 0.6645), (-10.82, 0.28, 0.6645), (-8.736, -0.02016, 0.6645), (-8.727, 0.28, 0.6645), (-0.3056, -0.02016, 0.6645), (-0.2966, 0.28, 0.6645), (1.092, -0.02016, 0.6645), (1.101, 0.28, 0.6645), (9.797, -0.02016, 0.6645), (9.806, 0.28, 0.6645), (11.2, -0.02016, 0.6645), (11.21, 0.28, 0.6645), (11.97, -0.02016, 0.6645), (11.98, 0.28, 0.6645), (13.36, -0.02016, 0.6645), (13.37, 0.28, 0.6645), (-15.0, 0.28, -1.115), (15.0, 0.28, -1.115), (15.0, -0.28, -1.115), (-10.83, -0.02016, -1.115), (-10.82, 0.28, -1.115), (-8.736, -0.02016, -1.115), (-8.727, 0.28, -1.115), (9.797, -0.02016, -1.115), (9.806, 0.28, -1.115), (11.2, -0.02016, -1.115), (11.21, 0.28, -1.115), (11.97, -0.02016, -1.115), (11.98, 0.28, -1.115), (13.36, -0.02016, -1.115), (13.37, 0.28, -1.115), (-15.0, -0.28, -1.115), (-11.39, -0.28, 0.9345), (-8.507, -0.28, 0.9345), (-11.39, 0.28, 0.9345), (-8.507, 0.28, 0.9345), (-11.39, -0.28, -1.505), (-11.39, 0.28, -1.505), (-8.507, -0.28, -1.505), (-8.507, 0.28, -1.505), (-0.6366, -0.28, 0.7545), (-0.6366, -0.28, -1.085), (-0.6366, 0.28, 0.7545), (-0.6366, 0.28, -1.085), (1.605, -0.28, 0.7545), (1.605, -0.28, -1.085), (1.605, 0.28, 0.7545), (1.605, 0.28, -1.085), (9.212, -0.28, 0.9345), (11.39, -0.28, 0.9345), (9.212, 0.28, 0.9345), (11.39, 0.28, 0.9345), (9.212, -0.28, -1.385), (9.212, 0.28, -1.385), (11.39, -0.28, -1.385), (11.39, 0.28, -1.385), (11.85, -0.28, 0.7545), (13.79, -0.28, 0.7545), (11.85, 0.28, 0.7545), (13.79, 0.28, 0.7545), (11.85, -0.28, -1.325), (11.85, 0.28, -1.325), (13.79, -0.28, -1.325), (13.79, 0.28, -1.325)], [], [(48, 1, 3, 49), (50, 7, 5, 51), (10, 3, 1, 9), (90, 88, 11, 13), (30, 107, 103, 28, 32, 110, 113, 34), (12, 10, 9, 15), (16, 12, 15, 19), (86, 10, 12, 87), (66, 64, 65, 67), (20, 16, 19, 23), (24, 20, 23, 27), (94, 16, 20, 98), (106, 104, 25, 29), (28, 24, 27, 31), (32, 28, 31, 35), (102, 24, 28, 103), (114, 112, 33, 37), (36, 32, 35, 39), (7, 36, 39, 5), (35, 31, 101, 106, 29, 33, 112, 108), (110, 32, 36, 111), (81, 66, 67, 82), (97, 21, 25, 104, 100, 27, 23, 96), (87, 12, 16, 94, 95, 18, 14, 91), (79, 80, 65, 64), (85, 90, 13, 17, 93, 92, 19, 15), (40, 83, 0, 11, 88, 84, 9, 1, 48), (38, 115, 111, 36, 7, 50, 42, 69, 6), (69, 42, 43, 70), (83, 40, 41, 68), (97, 93, 17, 21), (15, 9, 84, 85), (23, 19, 92, 96), (31, 27, 100, 101), (39, 35, 108, 109), (18, 95, 99, 22), (78, 76, 75, 77), (82, 80, 79, 81), (62, 60, 61, 63), (2, 68, 41, 49, 3, 10, 86, 89, 8), (42, 50, 51, 43), (40, 48, 49, 41), (0, 83, 68, 2), (6, 69, 70, 4), (8, 89, 91, 14), (22, 99, 98, 20, 24, 102, 105, 26), (26, 105, 107, 30), (34, 113, 115, 38), (5, 39, 109, 114, 37, 4, 70, 43, 51), (77, 62, 63, 78), (75, 76, 61, 60), (52, 54, 85, 84), (55, 53, 86, 87), (71, 52, 84, 88), (53, 72, 89, 86), (54, 73, 90, 85), (74, 55, 87, 91), (72, 74, 91, 89), (73, 71, 88, 90), (44, 56, 92, 93), (57, 45, 95, 94), (58, 46, 97, 96), (47, 59, 98, 99), (45, 47, 99, 95), (46, 44, 93, 97), (56, 58, 96, 92), (59, 57, 94, 98), (60, 62, 101, 100), (63, 61, 102, 103), (75, 60, 100, 104), (61, 76, 105, 102), (62, 77, 106, 101), (78, 63, 103, 107), (76, 78, 107, 105), (77, 75, 104, 106), (64, 66, 109, 108), (67, 65, 110, 111), (79, 64, 108, 112), (65, 80, 113, 110), (66, 81, 114, 109), (82, 67, 111, 115), (80, 82, 115, 113), (81, 79, 112, 114), (47, 45, 44, 46), (44, 45, 57, 56), (58, 56, 57, 59), (46, 58, 59, 47), (71, 72, 53, 52), (54, 52, 53, 55), (73, 54, 55, 74), (74, 72, 71, 73), (2, 8, 14, 18, 22, 26, 30, 34, 38, 6, 4, 37, 33, 29, 25, 21, 17, 13, 11, 0)])
me_cube_025.use_remesh_preserve_volume = False
me_cube_025.use_remesh_preserve_attributes = False
me_cube_025.use_mirror_vertex_groups = False
me_cube_025.update()
me_cube_024 = bpy.data.meshes.new('Cube.024')
me_cube_024.from_pydata([(-11.68, -0.28, -1.885), (-11.68, -0.28, 1.885), (-11.68, 0.28, -1.885), (-11.68, 0.28, 1.885), (11.68, -0.28, -1.885), (11.68, -0.28, 1.885), (11.68, 0.28, -1.885), (11.68, 0.28, 1.885), (-6.225, 0.28, -1.885), (-6.225, 0.28, 1.885), (-6.225, -0.28, -1.885), (-6.225, -0.28, 1.885), (-8.462, 0.28, -1.885), (-8.462, -0.28, 1.885), (-8.462, 0.28, 1.885), (-8.462, -0.28, -1.885), (-8.802, 0.28, -1.885), (-8.802, -0.28, 1.885), (-8.802, 0.28, 1.885), (-8.802, -0.28, -1.885), (-10.75, 0.28, -1.885), (-10.75, -0.28, 1.885), (-10.75, 0.28, 1.885), (-10.75, -0.28, -1.885), (-11.68, -0.28, 0.985), (-11.68, 0.28, 0.985), (11.68, 0.28, 0.985), (11.68, -0.28, 0.985), (-6.772, -0.02, 0.985), (-6.772, 0.28, 0.985), (-8.174, 0.28, 0.985), (-8.174, -0.02, 0.985), (-8.918, 0.28, 0.985), (-8.918, -0.02, 0.985), (-10.32, 0.28, 0.985), (-10.32, -0.02, 0.985), (-11.68, 0.28, -0.795), (11.68, 0.28, -0.795), (11.68, -0.28, -0.795), (-6.772, -0.02, -0.795), (-6.772, 0.28, -0.795), (-8.174, 0.28, -0.795), (-8.174, -0.02, -0.795), (-8.918, 0.28, -0.795), (-8.918, -0.02, -0.795), (-10.32, 0.28, -0.795), (-10.32, -0.02, -0.795), (-11.68, -0.28, -0.795), (-6.225, -0.28, 1.255), (-8.462, -0.28, 1.255), (-8.462, 0.28, 1.255), (-6.225, 0.28, 1.255), (-6.225, -0.28, -1.185), (-6.225, 0.28, -1.185), (-8.462, 0.28, -1.185), (-8.462, -0.28, -1.185), (-8.802, -0.28, 1.135), (-10.75, -0.28, 1.135), (-10.75, 0.28, 1.135), (-8.802, 0.28, 1.135), (-8.802, 0.28, -1.065), (-8.802, -0.28, -1.065), (-10.75, 0.28, -1.065), (-10.75, -0.28, -1.065)], [], [(24, 1, 3, 25), (60, 59, 18, 14, 50, 54, 12, 16), (26, 7, 5, 27), (63, 57, 21, 1, 24, 47, 0, 23), (22, 3, 1, 21), (7, 9, 11, 5), (38, 27, 5, 11, 48, 52, 10, 4), (50, 14, 9, 51), (9, 14, 13, 11), (48, 11, 13, 49), (58, 22, 18, 59), (14, 18, 17, 13), (18, 22, 21, 17), (56, 17, 21, 57), (41, 30, 31, 42), (2, 36, 25, 3, 22, 58, 62, 20), (41, 42, 39, 40), (39, 28, 29, 40), (28, 31, 30, 29), (37, 26, 27, 38), (8, 53, 51, 9, 7, 26, 37, 6), (47, 24, 25, 36), (0, 47, 36, 2), (6, 37, 38, 4), (15, 55, 49, 13, 17, 56, 61, 19), (12, 54, 53, 8), (10, 52, 55, 15), (20, 62, 60, 16), (19, 61, 63, 23), (31, 28, 48, 49), (29, 30, 50, 51), (28, 39, 52, 48), (40, 29, 51, 53), (30, 41, 54, 50), (42, 31, 49, 55), (41, 40, 53, 54), (39, 42, 55, 52), (35, 33, 56, 57), (32, 34, 58, 59), (43, 32, 59, 60), (33, 44, 61, 56), (34, 45, 62, 58), (46, 35, 57, 63), (45, 43, 60, 62), (44, 46, 63, 61), (33, 35, 34, 32), (45, 34, 35, 46), (45, 46, 44, 43), (43, 44, 33, 32)])
me_cube_024.use_remesh_preserve_volume = False
me_cube_024.use_remesh_preserve_attributes = False
me_cube_024.use_mirror_vertex_groups = False
me_cube_024.update()
me_cube_022 = bpy.data.meshes.new('Cube.022')
me_cube_022.from_pydata([(11.94, -0.3065, -1.885), (11.94, -0.3065, 1.885), (12.45, 0.2874, -1.885), (12.45, 0.2874, 1.885), (-12.45, 0.2874, -1.885), (-12.45, -0.2726, -1.885), (-12.45, 0.2874, -1.885), (-12.44, -0.2718, -1.885), (-12.44, -0.2718, 1.885), (-12.45, 0.2874, 1.885)], [], [(2, 3, 1, 0), (3, 9, 8, 1), (2, 4, 6, 9, 3), (1, 8, 7, 5, 0), (7, 8, 9, 6), (4, 5, 7, 6)])
me_cube_022.use_remesh_preserve_volume = False
me_cube_022.use_remesh_preserve_attributes = False
me_cube_022.use_mirror_vertex_groups = False
me_cube_022.update()
me_cube_021 = bpy.data.meshes.new('Cube.021')
me_cube_021.from_pydata([(6.855e-07, -26.37, -2.25), (6.855e-07, -26.37, 1.64), (6.855e-07, 0.0, -2.25), (6.855e-07, 0.0, 1.64), (0.56, -26.37, 1.64), (0.56, 0.0, 1.64), (0.56, -26.37, -2.25), (0.56, -26.37, 1.64), (0.56, 0.0, -2.25), (0.56, 0.0, 1.64), (6.855e-07, -22.82, -2.25), (6.855e-07, -22.82, 1.64), (0.56, -22.82, 1.64), (0.56, -22.82, 1.64), (0.56, -22.82, -2.25), (0.56, -22.82, 1.64), (6.855e-07, -19.06, 1.64), (0.56, -19.06, -2.25), (6.855e-07, -19.06, -2.25), (0.56, -19.06, 1.64), (0.56, -19.06, 1.64), (0.56, -19.06, 1.64), (6.855e-07, -18.57, 1.64), (0.56, -18.57, -2.25), (6.855e-07, -18.57, -2.25), (0.56, -18.57, 1.64), (0.56, -18.57, 1.64), (0.56, -18.57, 1.64), (6.855e-07, -15.33, 1.64), (0.56, -15.33, -2.25), (6.855e-07, -15.33, -2.25), (0.56, -15.33, 1.64), (0.56, -15.33, 1.64), (0.56, -15.33, 1.64), (6.855e-07, -14.93, 1.64), (0.56, -14.93, -2.25), (6.855e-07, -14.93, -2.25), (0.56, -14.93, 1.64), (0.56, -14.93, 1.64), (0.56, -14.93, 1.64), (6.855e-07, -11.58, 1.64), (0.56, -11.58, -2.25), (6.855e-07, -11.58, -2.25), (0.56, -11.58, 1.64), (0.56, -11.58, 1.64), (0.56, -11.58, 1.64), (6.855e-07, -11.17, 1.64), (0.56, -11.17, -2.25), (6.855e-07, -11.17, -2.25), (0.56, -11.17, 1.64), (0.56, -11.17, 1.64), (0.56, -11.17, 1.64), (6.855e-07, -8.536, 1.64), (0.56, -8.536, -2.25), (6.855e-07, -8.536, -2.25), (0.56, -8.536, 1.64), (0.56, -8.536, 1.64), (0.56, -8.536, 1.64), (0.56, -22.37, -0.7405), (0.26, -22.37, -0.7405), (0.56, -19.57, -0.7405), (0.26, -19.57, -0.7405), (0.56, -18.23, -0.7397), (0.26, -18.23, -0.7397), (0.56, -15.43, -0.7397), (0.26, -15.43, -0.7397), (0.56, -14.72, -0.7385), (0.26, -14.72, -0.7385), (0.56, -11.92, -0.7385), (0.26, -11.92, -0.7385), (0.56, -10.99, -0.741), (0.26, -10.99, -0.741), (0.56, -8.889, -0.741), (0.26, -8.889, -0.741), (0.56, -22.37, 0.7396), (0.26, -22.37, 0.7396), (0.56, -19.57, 0.7396), (0.26, -19.57, 0.7396), (0.56, -18.23, 0.7389), (0.26, -18.23, 0.7389), (0.56, -15.43, 0.7389), (0.26, -15.43, 0.7389), (0.56, -14.72, 0.7377), (0.26, -14.72, 0.7377), (0.56, -11.92, 0.7377), (0.26, -11.92, 0.7377), (0.56, -10.99, 0.7401), (0.26, -10.99, 0.7401), (0.56, -8.889, 0.7401), (0.26, -8.889, 0.7401), (0.56, -22.82, 0.9496), (0.56, -22.82, -0.8304), (6.855e-07, -22.82, 0.9496), (6.855e-07, -22.82, -0.8304), (0.56, -19.06, 0.9496), (0.56, -19.06, -0.8304), (6.855e-07, -19.06, 0.9496), (6.855e-07, -19.06, -0.8304), (0.56, -18.57, 0.8296), (0.56, -18.57, -1.13), (6.855e-07, -18.57, 0.8296), (6.855e-07, -18.57, -1.13), (0.56, -15.33, 0.8296), (0.56, -15.33, -1.13), (6.855e-07, -15.33, 0.8296), (6.855e-07, -15.33, -1.13), (0.56, -14.93, 0.9496), (0.56, -14.93, -0.8904), (6.855e-07, -14.93, 0.9496), (6.855e-07, -14.93, -0.8904), (0.56, -11.58, 0.9496), (0.56, -11.58, -0.8904), (6.855e-07, -11.58, 0.9496), (6.855e-07, -11.58, -0.8904), (0.56, -11.17, 0.8896), (0.56, -11.17, -1.07), (6.855e-07, -11.17, 0.8896), (6.855e-07, -11.17, -1.07), (0.56, -8.536, 0.8896), (0.56, -8.536, -1.07), (6.855e-07, -8.536, 0.8896), (6.855e-07, -8.536, -1.07)], [], [(9, 8, 2, 3, 5), (12, 11, 1, 4), (91, 90, 15, 7, 6, 14), (94, 21, 15, 90), (20, 13, 15, 21), (19, 16, 11, 12), (19, 12, 13, 20), (25, 19, 20, 26), (25, 22, 16, 19), (26, 20, 21, 27), (92, 11, 16, 96), (102, 33, 27, 98), (32, 26, 27, 33), (31, 28, 22, 25), (31, 25, 26, 32), (97, 96, 16, 22, 100, 101, 24, 18), (37, 31, 32, 38), (37, 34, 28, 31), (38, 32, 33, 39), (115, 114, 51, 45, 110, 111, 41, 47), (100, 22, 28, 104), (110, 45, 39, 106), (44, 38, 39, 45), (43, 40, 34, 37), (43, 37, 38, 44), (49, 43, 44, 50), (49, 46, 40, 43), (50, 44, 45, 51), (99, 98, 27, 21, 94, 95, 17, 23), (108, 34, 40, 112), (118, 57, 51, 114), (56, 50, 51, 57), (55, 52, 46, 49), (55, 49, 50, 56), (121, 120, 52, 3, 2, 54), (5, 3, 52, 55), (8, 9, 57, 118, 119, 53), (116, 46, 52, 120), (48, 117, 121, 54), (53, 119, 115, 47), (36, 109, 113, 42), (41, 111, 107, 35), (24, 101, 105, 30), (107, 106, 39, 33, 102, 103, 29, 35), (29, 103, 99, 23), (10, 93, 97, 18), (17, 95, 91, 14), (87, 89, 88, 86), (42, 113, 112, 40, 46, 116, 117, 48), (72, 88, 89, 73), (71, 70, 72, 73), (30, 105, 104, 28, 34, 108, 109, 36), (70, 71, 87, 86), (60, 76, 77, 61), (0, 1, 11, 92, 93, 10), (75, 77, 76, 74), (58, 74, 90, 91), (75, 59, 93, 92), (76, 60, 95, 94), (61, 77, 96, 97), (59, 61, 97, 93), (60, 58, 91, 95), (77, 75, 92, 96), (74, 76, 94, 90), (62, 78, 98, 99), (79, 63, 101, 100), (80, 64, 103, 102), (65, 81, 104, 105), (63, 65, 105, 101), (64, 62, 99, 103), (81, 79, 100, 104), (78, 80, 102, 98), (66, 82, 106, 107), (83, 67, 109, 108), (84, 68, 111, 110), (69, 85, 112, 113), (67, 69, 113, 109), (68, 66, 107, 111), (85, 83, 108, 112), (82, 84, 110, 106), (70, 86, 114, 115), (87, 71, 117, 116), (88, 72, 119, 118), (73, 89, 120, 121), (71, 73, 121, 117), (72, 70, 115, 119), (89, 87, 116, 120), (86, 88, 118, 114), (59, 58, 60, 61), (58, 59, 75, 74), (65, 64, 80, 81), (80, 78, 79, 81), (62, 63, 79, 78), (62, 64, 65, 63), (67, 66, 68, 69), (82, 83, 85, 84), (69, 68, 84, 85), (66, 67, 83, 82), (4, 1, 0, 6, 7), (2, 3, 9, 8), (10, 18, 24, 30, 36, 42, 48, 54, 2, 8, 53, 47, 41, 35, 29, 23, 17, 14, 6, 0)])
me_cube_021.use_remesh_preserve_volume = False
me_cube_021.use_remesh_preserve_attributes = False
me_cube_021.use_mirror_vertex_groups = False
me_cube_021.update()
me_cube_010 = bpy.data.meshes.new('Cube.010')
me_cube_010.from_pydata([(2.426, -14.24, -0.6), (2.426, -14.24, -1.176e-07), (-26.7, 12.81, -0.6), (-26.7, 12.81, -1.176e-07), (-26.7, -13.5, -0.6), (-26.7, 12.31, -1.176e-07), (-26.7, -13.03, -1.176e-07), (-26.7, -13.5, -1.176e-07), (-26.7, -13.03, -0.6), (-26.7, 12.31, -0.6), (-27.0, 12.29, -1.176e-07), (-27.0, -13.02, -1.176e-07), (25.33, -14.51, -1.176e-07), (2.381, -5.291, -1.176e-07), (26.7, -6.914, -1.176e-07), (2.375, 14.51, -1.176e-07), (-27.0, 12.29, -0.6), (-27.0, -13.02, -0.6), (25.33, -14.51, -0.6), (2.381, -5.291, -0.6), (26.7, -6.914, -0.6), (2.375, 14.51, -0.6), (0.8341, -5.003, -0.6), (0.8341, 5.326, -0.6), (0.8341, -5.003, -1.176e-07), (-17.17, 3.98, -0.6), (-17.17, -4.392, -0.6), (-17.17, 3.98, -1.176e-07), (-17.17, -4.392, -1.176e-07), (0.8341, 5.326, -1.176e-07), (-17.16, 3.881, -0.6), (0.8416, 5.226, -0.6), (-17.16, 3.881, -1.589e-07), (0.8416, 5.226, -1.589e-07), (-17.07, 3.98, -0.6), (-17.07, -4.392, -0.6), (-17.07, 3.98, -1.176e-07), (-17.07, -4.392, -1.176e-07), (-17.16, -4.292, -0.6), (0.8375, -4.903, -0.6), (-17.16, -4.292, -2.142e-07), (0.8375, -4.903, -2.142e-07)], [], [(5, 10, 11, 6), (8, 17, 16, 9), (5, 9, 4, 7), (7, 4, 18, 12), (21, 19, 22, 23, 25, 9), (13, 15, 29, 24, 28, 7, 12, 14), (9, 25, 26, 22, 19, 20, 18, 4), (7, 28, 27, 29, 15, 5), (23, 22, 24, 29), (24, 22, 39, 41), (26, 25, 34, 35), (23, 29, 33, 31), (31, 33, 32, 30), (25, 23, 31, 30), (27, 25, 30, 32), (35, 34, 36, 37), (25, 27, 36, 34), (39, 38, 40, 41), (22, 26, 38, 39), (41, 40, 28, 24), (29, 27, 32, 33), (28, 37, 36, 27)])
me_cube_010.use_remesh_preserve_volume = False
me_cube_010.use_remesh_preserve_attributes = False
me_cube_010.use_mirror_vertex_groups = False
me_cube_010.update()
me_cube_006 = bpy.data.meshes.new('Cube.006')
me_cube_006.from_pydata([(-12.02, -0.2726, -1.885), (-12.02, 0.2874, -1.885), (-12.02, 0.2874, 1.885), (11.94, -0.3065, -1.885), (11.94, -0.3065, 1.885), (12.45, 0.2874, -1.885), (12.45, 0.2874, 1.885), (-12.44, 0.2874, -1.885), (-12.44, -0.2726, -1.885), (-12.44, 0.2874, 1.885), (-12.45, 0.2874, -1.885), (-12.45, -0.2726, -1.885), (-12.45, 0.2874, 1.885), (-12.45, 0.2874, -1.885), (-12.44, -0.2718, -1.885), (-12.44, -0.2718, 1.885), (-12.45, 0.2874, 1.885)], [], [(2, 1, 7, 9), (1, 2, 6, 5), (5, 6, 4, 3), (1, 5, 3, 0), (2, 9, 12, 16, 15, 4, 6), (1, 0, 8, 7), (12, 10, 13, 16), (7, 8, 11, 10), (9, 7, 10, 12), (4, 15, 14, 11, 8, 0, 3), (14, 15, 16, 13), (10, 11, 14, 13)])
me_cube_006.use_remesh_preserve_volume = False
me_cube_006.use_remesh_preserve_attributes = False
me_cube_006.use_mirror_vertex_groups = False
me_cube_006.update()
me_cube_005 = bpy.data.meshes.new('Cube.005')
me_cube_005.from_pydata([(-0.3085, -3.902, -1.885), (-0.3085, -3.902, 1.885), (-0.2042, 3.894, -1.885), (-0.2042, 3.894, 1.885), (0.2515, -3.902, -1.885), (0.2515, -3.902, 1.885), (0.2515, 4.478, -1.885), (0.2515, 4.478, 1.885), (-0.3086, -3.517, -1.885), (-0.3086, -3.517, 1.885), (0.2515, -3.517, -1.885), (0.2515, -3.517, 1.885), (-0.3085, -0.6153, 1.885), (0.2515, -0.6153, -1.885), (-0.3085, -0.6153, -1.885), (0.2515, -0.6153, 1.885), (-0.3085, -3.902, 1.693), (-0.2042, 3.894, 1.693), (0.2515, 4.478, 1.693), (0.2515, -3.902, 1.693), (-0.00449, -3.04, 1.514), (-0.3086, -2.994, 1.514), (-0.004489, -1.642, 1.514), (-0.3086, -1.597, 1.514), (-0.2042, 3.894, -0.3265), (0.2515, 4.478, -0.3265), (0.2515, -3.902, -0.3265), (-0.00449, -3.04, 0.03252), (-0.3086, -2.994, 0.03252), (-0.004489, -1.642, 0.03252), (-0.3086, -1.597, 0.03252), (-0.3085, -3.902, -0.3265), (-0.3086, -3.517, 1.693), (-0.3085, -0.6153, 1.693), (0.2515, -0.6153, 1.693), (0.2515, -3.517, 1.693), (0.2515, -3.517, -0.3265), (-0.3086, -3.517, -0.3265), (0.2515, -0.6153, -0.3265), (-0.3085, -0.6153, -0.3265)], [], [(39, 33, 12, 3, 17, 24, 2, 14), (17, 3, 7, 18), (19, 5, 1, 16), (11, 9, 1, 5), (15, 12, 9, 11), (34, 15, 11, 35), (25, 18, 7, 15, 34, 38, 13, 6), (7, 3, 12, 15), (32, 9, 12, 33), (0, 31, 16, 1, 9, 32, 37, 8), (26, 19, 16, 31), (10, 36, 35, 11, 5, 19, 26, 4), (24, 17, 18, 25), (2, 24, 25, 6), (4, 26, 31, 0), (13, 38, 36, 10), (8, 37, 39, 14), (23, 21, 32, 33), (20, 22, 34, 35), (27, 20, 35, 36), (21, 28, 37, 32), (22, 29, 38, 34), (30, 23, 33, 39), (29, 27, 36, 38), (28, 30, 39, 37), (29, 22, 23, 30), (21, 23, 22, 20), (27, 28, 21, 20), (29, 30, 28, 27)])
me_cube_005.use_remesh_preserve_volume = False
me_cube_005.use_remesh_preserve_attributes = False
me_cube_005.use_mirror_vertex_groups = False
me_cube_005.update()
me_cube_002 = bpy.data.meshes.new('Cube.002')
me_cube_002.from_pydata([(-0.241, -9.522, -1.885), (-0.241, 9.8, -1.885), (-0.241, 9.8, 1.885), (0.239, -9.522, -1.885), (0.239, -9.522, 1.885), (0.239, 10.31, -1.885), (0.239, 10.31, 1.885), (-0.241, -10.0, -1.885), (0.239, -10.0, 1.885), (0.239, -10.0, -1.885), (-0.241, -10.05, -1.885), (0.239, -10.05, 1.885), (0.239, -10.05, -1.885), (-0.241, -10.05, -1.885), (0.239, -10.05, 1.885), (0.239, -10.05, -1.885), (-0.241, -10.05, -1.885), (-0.241, -10.05, 1.885), (0.239, -10.05, 1.885), (0.239, -10.05, -1.885)], [], [(1, 2, 6, 5), (5, 6, 4, 3), (1, 5, 3, 0), (7, 9, 12, 10), (0, 3, 9, 7), (3, 4, 8, 9), (10, 12, 15, 13), (9, 8, 11, 12), (13, 15, 19, 16), (12, 11, 14, 15), (13, 16, 17, 2, 1, 0, 7, 10), (19, 18, 17, 16), (15, 14, 18, 19), (2, 17, 18, 14, 11, 8, 4, 6)])
me_cube_002.use_remesh_preserve_volume = False
me_cube_002.use_remesh_preserve_attributes = False
me_cube_002.use_mirror_vertex_groups = False
me_cube_002.update()

# ---- objects
ob_cube_041 = bpy.data.objects.new('Cube.041', me_cube_405)
ob_cube_040 = bpy.data.objects.new('Cube.040', me_cube_404)
ob_cube_039 = bpy.data.objects.new('Cube.039', me_cube_031)
ob_cube_038 = bpy.data.objects.new('Cube.038', me_cube_030)
ob_cube_036 = bpy.data.objects.new('Cube.036', me_cube_020)
ob_cube_035 = bpy.data.objects.new('Cube.035', me_cube_019)
ob_cube_037 = bpy.data.objects.new('Cube.037', me_cube_023)
ob_cube_034 = bpy.data.objects.new('Cube.034', me_cube_018)
ob_cube_003 = bpy.data.objects.new('Cube.003', me_cube_017)
ob_cube_033 = bpy.data.objects.new('Cube.033', me_cube_016)
ob_cube_032 = bpy.data.objects.new('Cube.032', me_cube_015)
ob_cube_027 = bpy.data.objects.new('Cube.027', me_cube_014)
ob_cube_023 = bpy.data.objects.new('Cube.023', me_cube_013)
ob_cube_017 = bpy.data.objects.new('Cube.017', me_cube_012)
ob_cube_016 = bpy.data.objects.new('Cube.016', me_cube_011)
ob_cube_015 = bpy.data.objects.new('Cube.015', me_cube_009)
ob_cube_013 = bpy.data.objects.new('Cube.013', me_cube_008)
ob_cube_012 = bpy.data.objects.new('Cube.012', me_cube_007)
ob_cube_011 = bpy.data.objects.new('Cube.011', me_cube_004)
ob_cube_008 = bpy.data.objects.new('Cube.008', me_cube_001)
ob_cube_004 = bpy.data.objects.new('Cube.004', me_cube_000)
ob_cube_031 = bpy.data.objects.new('Cube.031', me_cube_395)
ob_cube_030 = bpy.data.objects.new('Cube.030', me_cube_394)
ob_cube_029 = bpy.data.objects.new('Cube.029', me_cube_393)
ob_cube = bpy.data.objects.new('Cube', me_cube_392)
ob_cube_028 = bpy.data.objects.new('Cube.028', me_cube_390)
ob_cube_026 = bpy.data.objects.new('Cube.026', me_cube_388)
ob_cube_001 = bpy.data.objects.new('Cube.001', me_cube_387)
ob_cube_025 = bpy.data.objects.new('Cube.025', me_cube_386)
ob_cube_024 = bpy.data.objects.new('Cube.024', me_cube_385)
ob_cube_018 = bpy.data.objects.new('Cube.018', me_cube_383)
ob_cube_014 = bpy.data.objects.new('Cube.014', me_cube_381)
ob_cube_010 = bpy.data.objects.new('Cube.010', me_cube_377)
ob_cube_235 = bpy.data.objects.new('Cube.235', me_cube_240)
ob_cube_233 = bpy.data.objects.new('Cube.233', me_cube_238)
ob_cube_232 = bpy.data.objects.new('Cube.232', me_cube_237)
ob_cube_231 = bpy.data.objects.new('Cube.231', me_cube_236)
ob_cube_230 = bpy.data.objects.new('Cube.230', me_cube_235)
ob_cube_223 = bpy.data.objects.new('Cube.223', me_cube_228)
ob_cube_222 = bpy.data.objects.new('Cube.222', me_cube_227)
ob_cube_221 = bpy.data.objects.new('Cube.221', me_cube_226)
ob_cube_220 = bpy.data.objects.new('Cube.220', me_cube_225)
ob_cube_219 = bpy.data.objects.new('Cube.219', me_cube_224)
ob_cube_214 = bpy.data.objects.new('Cube.214', me_cube_219)
ob_cube_212 = bpy.data.objects.new('Cube.212', me_cube_217)
ob_cube_211 = bpy.data.objects.new('Cube.211', me_cube_216)
ob_cube_108 = bpy.data.objects.new('Cube.108', me_cube_111)
ob_cube_107 = bpy.data.objects.new('Cube.107', me_cube_110)
ob_cube_106 = bpy.data.objects.new('Cube.106', me_cube_109)
ob_cube_098 = bpy.data.objects.new('Cube.098', me_cube_101)
ob_cube_090 = bpy.data.objects.new('Cube.090', me_cube_093)
ob_cube_089 = bpy.data.objects.new('Cube.089', me_cube_092)
ob_cube_088 = bpy.data.objects.new('Cube.088', me_cube_091)
ob_cube_022 = bpy.data.objects.new('Cube.022', me_cube_027)
ob_cube_021 = bpy.data.objects.new('Cube.021', me_cube_026)
ob_cube_020 = bpy.data.objects.new('Cube.020', me_cube_025)
ob_cube_019 = bpy.data.objects.new('Cube.019', me_cube_024)
ob_cube_007 = bpy.data.objects.new('Cube.007', me_cube_022)
ob_cube_000 = bpy.data.objects.new('Cube.000', me_cube_021)
ob_cube_009 = bpy.data.objects.new('Cube.009', me_cube_010)
ob_cube_006 = bpy.data.objects.new('Cube.006', me_cube_006)
ob_cube_005 = bpy.data.objects.new('Cube.005', me_cube_005)
ob_cube_002 = bpy.data.objects.new('Cube.002', me_cube_002)

# ---- transforms, parenting, visibility, modifiers, constraints
ob_cube_041.location = (3.562, -3.395, 4.06)
ob_cube_041.lineart.crease_threshold = 0.0
ob_cube_040.location = (-11.51, -4.077, 4.585)
ob_cube_040.show_wire = True
ob_cube_040.lineart.crease_threshold = 0.0
ob_cube_039.location = (-14.56, 0.166, 4.585)
ob_cube_039.lineart.crease_threshold = 0.0
ob_cube_038.location = (3.562, -3.395, 4.06)
ob_cube_038.show_wire = True
ob_cube_038.lineart.crease_threshold = 0.0
ob_cube_036.location = (3.562, -3.395, 4.06)
ob_cube_036.lineart.crease_threshold = 0.0
ob_cube_035.location = (3.562, -3.395, 4.06)
ob_cube_035.show_wire = True
ob_cube_035.lineart.crease_threshold = 0.0
ob_cube_037.location = (28.79, -10.35, 5.465)
ob_cube_037.rotation_euler = (0.0, 0.0, -0.177)
ob_cube_037.lineart.crease_threshold = 0.0
ob_cube_034.location = (16.67, -13.95, 5.465)
ob_cube_034.lineart.crease_threshold = 0.0
ob_cube_003.location = (16.67, -13.95, 5.465)
ob_cube_003.lineart.crease_threshold = 0.0
ob_cube_033.location = (-9.994, -13.43, 5.785)
ob_cube_033.rotation_euler = (0.0, 0.0, -0.03491)
ob_cube_033.lineart.crease_threshold = 0.0
ob_cube_032.location = (-9.994, -13.43, 5.785)
ob_cube_032.rotation_euler = (0.0, 0.0, -0.03491)
ob_cube_032.lineart.crease_threshold = 0.0
ob_cube_027.location = (-9.994, -13.43, 5.785)
ob_cube_027.rotation_euler = (0.0, 0.0, -0.03491)
ob_cube_027.lineart.crease_threshold = 0.0
ob_cube_023.location = (-9.994, -13.43, 5.785)
ob_cube_023.rotation_euler = (0.0, 0.0, -0.03491)
ob_cube_023.lineart.crease_threshold = 0.0
ob_cube_017.location = (-10.08, 14.02, 5.465)
ob_cube_017.rotation_euler = (0.0, 0.0, 0.07418)
ob_cube_017.lineart.crease_threshold = 0.0
ob_cube_016.location = (-10.08, 14.02, 5.465)
ob_cube_016.rotation_euler = (0.0, 0.0, 0.07418)
ob_cube_016.lineart.crease_threshold = 0.0
ob_cube_015.location = (-10.08, 14.02, 5.465)
ob_cube_015.rotation_euler = (0.0, 0.0, 0.07418)
ob_cube_015.lineart.crease_threshold = 0.0
ob_cube_013.location = (-10.08, 14.02, 5.465)
ob_cube_013.rotation_euler = (0.0, 0.0, 0.07418)
ob_cube_013.lineart.crease_threshold = 0.0
ob_cube_012.location = (-24.74, 4.306, 4.969)
ob_cube_012.lineart.crease_threshold = 0.0
ob_cube_011.location = (-24.74, 1.267, 4.972)
ob_cube_011.lineart.crease_threshold = 0.0
ob_cube_008.location = (-24.74, -2.24, 4.971)
ob_cube_008.lineart.crease_threshold = 0.0
ob_cube_004.location = (-24.74, -6.384, 4.97)
ob_cube_004.lineart.crease_threshold = 0.0
ob_cube_031.location = (-16.48, 5.755, 7.35)
ob_cube_031.show_wire = True
ob_cube_031.lineart.crease_threshold = 0.0
ob_cube_030.location = (-16.48, 5.755, 7.35)
ob_cube_030.show_wire = True
ob_cube_030.lineart.crease_threshold = 0.0
ob_cube_029.location = (-16.73, 5.755, 7.35)
ob_cube_029.show_wire = True
ob_cube_029.lineart.crease_threshold = 0.0
ob_cube.location = (-16.48, 5.755, 7.35)
ob_cube.show_wire = True
ob_cube.lineart.crease_threshold = 0.0
ob_cube_028.location = (-16.73, 13.24, 7.35)
ob_cube_028.lineart.crease_threshold = 0.0
ob_cube_026.location = (-6.047, 6.656, 7.35)
ob_cube_026.rotation_euler = (0.0, 0.0, 0.07418)
ob_cube_026.lineart.crease_threshold = 0.0
ob_cube_001.location = (-4.848, 14.15, 7.35)
ob_cube_001.rotation_euler = (0.0, 0.0, 0.07418)
ob_cube_001.lineart.crease_threshold = 0.0
ob_cube_025.location = (1.044, -6.187, 7.35)
ob_cube_025.rotation_euler = (0.0, 0.0, -0.03491)
ob_cube_025.lineart.crease_threshold = 0.0
ob_cube_024.location = (5.036, -12.89, 7.35)
ob_cube_024.lineart.crease_threshold = 0.0
ob_cube_018.location = (-14.78, -7.433, 7.35)
ob_cube_018.rotation_euler = (0.0, 0.0, -0.03491)
ob_cube_018.lineart.crease_threshold = 0.0
ob_cube_014.location = (-13.2, -13.04, 7.35)
ob_cube_014.rotation_euler = (0.0, 0.0, -0.03491)
ob_cube_014.lineart.crease_threshold = 0.0
ob_cube_010.location = (-16.72, -5.384, 5.465)
ob_cube_010.lineart.crease_threshold = 0.0
ob_cube_235.location = (-24.44, -5.115, 7.35)
ob_cube_235.rotation_euler = (0.0, 0.0, -0.03491)
ob_cube_235.lineart.crease_threshold = 0.0
ob_cube_233.location = (-1.701, 10.95, 7.35)
ob_cube_233.rotation_euler = (0.0, 0.0, 0.07418)
ob_cube_233.lineart.crease_threshold = 0.0
ob_cube_232.location = (-3.898, 14.25, 7.35)
ob_cube_232.rotation_euler = (0.0, 0.0, 0.07418)
ob_cube_232.lineart.crease_threshold = 0.0
ob_cube_231.location = (-1.531, 10.96, 7.35)
ob_cube_231.rotation_euler = (0.0, 0.0, 0.07418)
ob_cube_231.lineart.crease_threshold = 0.0
ob_cube_230.location = (-1.701, 10.95, 7.35)
ob_cube_230.rotation_euler = (0.0, 0.0, 0.07418)
ob_cube_230.lineart.crease_threshold = 0.0
ob_cube_223.location = (-11.09, -13.11, 7.35)
ob_cube_223.rotation_euler = (0.0, 0.0, -0.03491)
ob_cube_223.lineart.crease_threshold = 0.0
ob_cube_222.location = (-11.09, -13.11, 7.35)
ob_cube_222.rotation_euler = (0.0, 0.0, -0.03491)
ob_cube_222.lineart.crease_threshold = 0.0
ob_cube_221.location = (-8.261, -6.977, 7.35)
ob_cube_221.rotation_euler = (0.0, 0.0, -0.03491)
ob_cube_221.lineart.crease_threshold = 0.0
ob_cube_220.location = (-8.261, -6.977, 7.35)
ob_cube_220.rotation_euler = (0.0, 0.0, -0.03491)
ob_cube_220.lineart.crease_threshold = 0.0
ob_cube_219.location = (-8.261, -6.977, 7.35)
ob_cube_219.rotation_euler = (0.0, 0.0, -0.03491)
ob_cube_219.lineart.crease_threshold = 0.0
ob_cube_214.location = (-1.196, -9.719, 7.35)
ob_cube_214.rotation_euler = (0.0, 0.0, -0.03491)
ob_cube_214.lineart.crease_threshold = 0.0
ob_cube_212.location = (-1.281, -9.729, 5.465)
ob_cube_212.rotation_euler = (0.0, 0.0, -0.03491)
ob_cube_212.lineart.crease_threshold = 0.0
ob_cube_211.location = (-1.196, -9.719, 7.35)
ob_cube_211.rotation_euler = (0.0, 0.0, -0.03491)
ob_cube_211.lineart.crease_threshold = 0.0
ob_cube_108.location = (-5.473, -8.744, 5.465)
ob_cube_108.rotation_euler = (0.0, 0.0, -0.03491)
ob_cube_108.lineart.crease_threshold = 0.0
ob_cube_107.location = (-5.721, -7.749, 5.465)
ob_cube_107.rotation_euler = (0.0, 0.0, -0.03491)
ob_cube_107.lineart.crease_threshold = 0.0
ob_cube_106.location = (-3.226, -13.39, 5.465)
ob_cube_106.rotation_euler = (0.0, 0.0, -0.03491)
ob_cube_106.lineart.crease_threshold = 0.0
ob_cube_098.location = (-3.106, -9.937, 5.465)
ob_cube_098.rotation_euler = (0.0, 0.0, -0.03491)
ob_cube_098.lineart.crease_threshold = 0.0
ob_cube_090.location = (3.267, 11.57, 5.465)
ob_cube_090.rotation_euler = (0.0, 0.0, 0.07418)
ob_cube_090.lineart.crease_threshold = 0.0
ob_cube_089.location = (3.267, 11.57, 5.465)
ob_cube_089.rotation_euler = (0.0, 0.0, 0.07418)
ob_cube_089.lineart.crease_threshold = 0.0
ob_cube_088.location = (-1.707, 14.41, 5.465)
ob_cube_088.rotation_euler = (0.0, 0.0, 0.07418)
ob_cube_088.lineart.crease_threshold = 0.0
ob_cube_022.location = (-10.08, 14.02, 5.465)
ob_cube_022.rotation_euler = (0.0, 0.0, 0.07418)
ob_cube_022.lineart.crease_threshold = 0.0
ob_cube_021.location = (5.177, 5.138, 5.465)
ob_cube_021.lineart.crease_threshold = 0.0
ob_cube_020.location = (-9.994, -13.43, 5.785)
ob_cube_020.rotation_euler = (0.0, 0.0, -0.03491)
ob_cube_020.lineart.crease_threshold = 0.0
ob_cube_019.location = (16.67, -13.95, 5.465)
ob_cube_019.lineart.crease_threshold = 0.0
ob_cube_007.location = (17.38, -5.458, 5.465)
ob_cube_007.rotation_euler = (0.0, 0.0, -0.06528)
ob_cube_007.lineart.crease_threshold = 0.0
ob_cube_000.location = (-25.0, 13.19, 5.71)
ob_cube_000.lineart.crease_threshold = 0.0
ob_cube_009.location = (2.562, 0.3735, 4.06)
ob_cube_009.lineart.crease_threshold = 0.0
ob_cube_006.location = (17.38, -5.458, 5.465)
ob_cube_006.rotation_euler = (0.0, 0.0, -0.06528)
ob_cube_006.lineart.crease_threshold = 0.0
ob_cube_005.location = (28.79, -10.35, 5.465)
ob_cube_005.rotation_euler = (0.0, 0.0, -0.177)
ob_cube_005.lineart.crease_threshold = 0.0
ob_cube_002.location = (5.177, 5.138, 5.465)
ob_cube_002.lineart.crease_threshold = 0.0

# ---- collection membership
col_collection_2.objects.link(ob_cube_041)
col_collection_2.objects.link(ob_cube_040)
col_collection_2.objects.link(ob_cube_039)
col_collection_2.objects.link(ob_cube_038)
col_collection_2.objects.link(ob_cube_036)
col_collection_2.objects.link(ob_cube_035)
col_collection_2.objects.link(ob_cube_037)
col_collection_2.objects.link(ob_cube_034)
col_collection_2.objects.link(ob_cube_003)
col_collection_2.objects.link(ob_cube_033)
col_collection_2.objects.link(ob_cube_032)
col_collection_2.objects.link(ob_cube_027)
col_collection_2.objects.link(ob_cube_023)
col_collection_2.objects.link(ob_cube_017)
col_collection_2.objects.link(ob_cube_016)
col_collection_2.objects.link(ob_cube_015)
col_collection_2.objects.link(ob_cube_013)
col_collection_2.objects.link(ob_cube_012)
col_collection_2.objects.link(ob_cube_011)
col_collection_2.objects.link(ob_cube_008)
col_collection_2.objects.link(ob_cube_004)
col_collection_2.objects.link(ob_cube_031)
col_collection_2.objects.link(ob_cube_030)
col_collection_2.objects.link(ob_cube_029)
col_collection_2.objects.link(ob_cube)
col_collection_2.objects.link(ob_cube_028)
col_collection_2.objects.link(ob_cube_026)
col_collection_2.objects.link(ob_cube_001)
col_collection_2.objects.link(ob_cube_025)
col_collection_2.objects.link(ob_cube_024)
col_collection_2.objects.link(ob_cube_018)
col_collection_2.objects.link(ob_cube_014)
col_collection_2.objects.link(ob_cube_010)
col_collection_2.objects.link(ob_cube_235)
col_collection_2.objects.link(ob_cube_233)
col_collection_2.objects.link(ob_cube_232)
col_collection_2.objects.link(ob_cube_231)
col_collection_2.objects.link(ob_cube_230)
col_collection_2.objects.link(ob_cube_223)
col_collection_2.objects.link(ob_cube_222)
col_collection_2.objects.link(ob_cube_221)
col_collection_2.objects.link(ob_cube_220)
col_collection_2.objects.link(ob_cube_219)
col_collection_2.objects.link(ob_cube_214)
col_collection_2.objects.link(ob_cube_212)
col_collection_2.objects.link(ob_cube_211)
col_collection_2.objects.link(ob_cube_108)
col_collection_2.objects.link(ob_cube_107)
col_collection_2.objects.link(ob_cube_106)
col_collection_2.objects.link(ob_cube_098)
col_collection_2.objects.link(ob_cube_090)
col_collection_2.objects.link(ob_cube_089)
col_collection_2.objects.link(ob_cube_088)
col_collection_2.objects.link(ob_cube_022)
col_collection_2.objects.link(ob_cube_021)
col_collection_2.objects.link(ob_cube_020)
col_collection_2.objects.link(ob_cube_019)
col_collection_2.objects.link(ob_cube_007)
col_collection_2.objects.link(ob_cube_000)
col_collection_2.objects.link(ob_cube_009)
col_collection_2.objects.link(ob_cube_006)
col_collection_2.objects.link(ob_cube_005)
col_collection_2.objects.link(ob_cube_002)

# ---- scene / render settings (as saved in the file)
scene.frame_start = 1; scene.frame_end = 250; scene.frame_set(244)
scene.render.engine = 'BLENDER_EEVEE_NEXT'
scene.render.resolution_percentage = 50
scene.render.dither_intensity = 0.0
scene.cycles.use_denoising = False
scene.cycles.samples = 128
scene.cycles.sampling_pattern = 'TABULATED_SOBOL'
scene.cycles.use_adaptive_sampling = False
scene.cycles.use_light_tree = False
scene.cycles.blur_glossy = 0.0
scene.cycles.sample_clamp_indirect = 0.0
scene.view_settings.view_transform = 'Standard'
bpy.context.view_layer.update()

# ---- added for rendering (the .blend has no active camera and no usable light): camera, sun
cam_auto = bpy.data.cameras.new('AutoCamera')
cam_auto.lens = 50.0
cam_auto.sensor_width = 36.0
cam_auto.clip_end = 1014.29
ob_auto_camera = bpy.data.objects.new('AutoCamera', cam_auto)
scene.collection.objects.link(ob_auto_camera)
ob_auto_camera.location = (60.2078, -68.7467, 51.6405)
ob_auto_camera.rotation_euler = (1.09748, -7.21219e-08, 0.694738)
scene.camera = ob_auto_camera
light_auto_sun = bpy.data.lights.new('AutoSun', 'SUN')
light_auto_sun.energy = 3.0
light_auto_sun.angle = 0.0523599
ob_auto_sun = bpy.data.objects.new('AutoSun', light_auto_sun)
scene.collection.objects.link(ob_auto_sun)
ob_auto_sun.rotation_euler = (0.872665, 0.174533, 0.523599)
bpy.context.view_layer.update()
